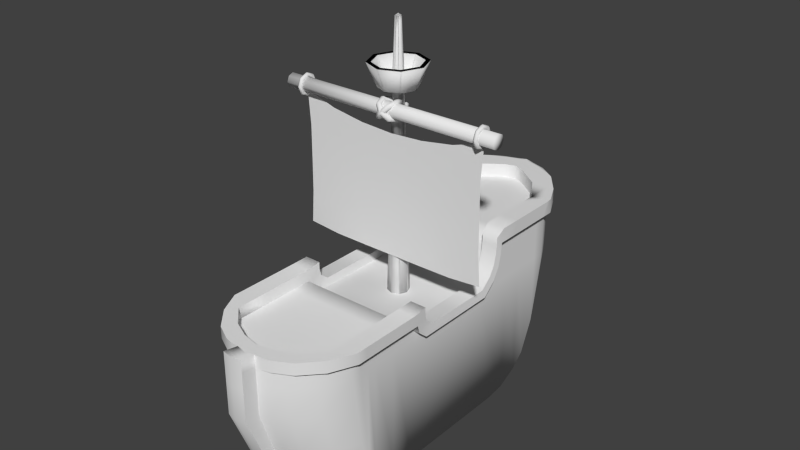 # Source: ToonBoat.blend  (saved by Blender 2.79.0; exported with 4.5.12 LTS)
import bpy
from mathutils import Matrix  # noqa: F401  (used for matrix-valued properties, if any)

bpy.ops.wm.read_factory_settings(use_empty=True)
scene = bpy.context.scene
scene.name = 'Scene'

# ---- collections
col_collection_1 = bpy.data.collections.new('Collection 1'); scene.collection.children.link(col_collection_1)

# ---- node groups
ng_auto_smooth = bpy.data.node_groups.new('Auto Smooth', 'GeometryNodeTree')
_s = ng_auto_smooth.interface.new_socket(name='Geometry', in_out='OUTPUT', socket_type='NodeSocketGeometry')
_s = ng_auto_smooth.interface.new_socket(name='Geometry', in_out='INPUT', socket_type='NodeSocketGeometry')
_s = ng_auto_smooth.interface.new_socket(name='Angle', in_out='INPUT', socket_type='NodeSocketFloat')
_s.subtype = 'ANGLE'
_s.min_value = 0.0
_s.max_value = 3.142
ng_auto_smooth.is_modifier = True
_N = ng_auto_smooth.nodes; _L = ng_auto_smooth.links
n0 = _N.new('NodeGroupOutput'); n0.name = 'Group Output'; n0.location = (480, -100)
n1 = _N.new('NodeGroupInput'); n1.name = 'Group Input'; n1.location = (-420, -300)
n2 = _N.new('NodeGroupInput'); n2.name = 'Group Input.001'; n2.location = (-60, -100)
n3 = _N.new('GeometryNodeSetShadeSmooth'); n3.name = 'Set Shade Smooth'; n3.location = (120, -100)
n3.domain = 'EDGE'
n4 = _N.new('GeometryNodeSetShadeSmooth'); n4.name = 'Set Shade Smooth.001'; n4.location = (300, -100)
n5 = _N.new('GeometryNodeInputMeshEdgeAngle'); n5.name = 'Edge Angle'; n5.location = (-420, -220)
n6 = _N.new('GeometryNodeInputEdgeSmooth'); n6.name = 'Is Edge Smooth'; n6.location = (-60, -160)
n7 = _N.new('GeometryNodeInputShadeSmooth'); n7.name = 'Is Face Smooth'; n7.location = (-240, -340)
n8 = _N.new('FunctionNodeBooleanMath'); n8.name = 'Boolean Math'; n8.location = (-60, -220)
n9 = _N.new('FunctionNodeCompare'); n9.name = 'Compare'; n9.location = (-240, -180)
n9.operation = 'LESS_EQUAL'
_L.new(n5.outputs[0], n9.inputs[0])
_L.new(n4.outputs[0], n0.inputs[0])
_L.new(n1.outputs[1], n9.inputs[1])
_L.new(n9.outputs[0], n8.inputs[0])
_L.new(n7.outputs[0], n8.inputs[1])
_L.new(n2.outputs[0], n3.inputs[0])
_L.new(n6.outputs[0], n3.inputs[1])
_L.new(n3.outputs[0], n4.inputs[0])
_L.new(n8.outputs[0], n3.inputs[2])
n0.is_active_output = True

# ---- world
world_world = bpy.data.worlds.new('World'); scene.world = world_world
world_world.color = (0.05088, 0.05088, 0.05088)
world_world.use_sun_shadow = False
world_world.sun_shadow_jitter_overblur = 0.0
world_world.cycles.sampling_method = 'NONE'
world_world.cycles.sample_map_resolution = 256

# ---- meshes
me_mast = bpy.data.meshes.new('Mast')
me_mast.from_pydata([(1.767, -0.1975, 4.821), (1.767, -0.2757, 4.789), (1.767, -0.308, 4.71), (1.767, -0.2757, 4.632), (1.767, -0.1975, 4.6), (1.767, -0.1193, 4.632), (1.767, -0.08693, 4.71), (1.767, -0.1193, 4.789), (0.0, -0.1975, 4.821), (0.0, -0.2757, 4.789), (0.0, -0.308, 4.71), (0.0, -0.2757, 4.632), (0.0, -0.1975, 4.6), (0.0, -0.1193, 4.632), (0.0, -0.08693, 4.71), (0.0, -0.1193, 4.789), (1.767, -0.1975, 4.71), (1.507, -0.1805, 4.531), (1.536, -0.1805, 4.548), (1.536, -0.1805, 4.583), (1.507, -0.1805, 4.6), (1.477, -0.1805, 4.583), (1.477, -0.1805, 4.548), (1.507, -0.05982, 4.581), (1.536, -0.07188, 4.593), (1.536, -0.09601, 4.618), (1.507, -0.1081, 4.63), (1.477, -0.09601, 4.618), (1.477, -0.07188, 4.593), (1.507, -0.009845, 4.702), (1.536, -0.02691, 4.702), (1.536, -0.06103, 4.702), (1.507, -0.07809, 4.702), (1.477, -0.06103, 4.702), (1.477, -0.02691, 4.702), (1.507, -0.05982, 4.823), (1.536, -0.07188, 4.811), (1.536, -0.09601, 4.787), (1.507, -0.1081, 4.774), (1.477, -0.09601, 4.787), (1.477, -0.07188, 4.811), (1.507, -0.1805, 4.873), (1.536, -0.1805, 4.856), (1.536, -0.1805, 4.821), (1.507, -0.1805, 4.804), (1.477, -0.1805, 4.821), (1.477, -0.1805, 4.856), (1.507, -0.3011, 4.823), (1.536, -0.289, 4.811), (1.536, -0.2649, 4.787), (1.507, -0.2529, 4.774), (1.477, -0.2649, 4.787), (1.477, -0.289, 4.811), (1.507, -0.3511, 4.702), (1.536, -0.334, 4.702), (1.536, -0.2999, 4.702), (1.507, -0.2828, 4.702), (1.477, -0.2999, 4.702), (1.477, -0.334, 4.702), (1.507, -0.3011, 4.581), (1.536, -0.289, 4.593), (1.536, -0.2649, 4.618), (1.507, -0.2529, 4.63), (1.477, -0.2649, 4.618), (1.477, -0.289, 4.593), (-0.1505, -0.1805, 4.554), (-0.1102, -0.1805, 4.544), (-0.08066, -0.1805, 4.573), (-0.09147, -0.1805, 4.613), (-0.1318, -0.1805, 4.624), (-0.1613, -0.1805, 4.595), (-0.1073, -0.03284, 4.598), (-0.07127, -0.04761, 4.583), (-0.0504, -0.07713, 4.603), (-0.06553, -0.09189, 4.639), (-0.1015, -0.07713, 4.655), (-0.1224, -0.04761, 4.634), (-0.002897, 0.0283, 4.702), (0.02267, 0.007426, 4.676), (0.02267, -0.03433, 4.676), (-0.002897, -0.0552, 4.702), (-0.02847, -0.03433, 4.728), (-0.02847, 0.007426, 4.728), (0.1015, -0.03284, 4.806), (0.1166, -0.04761, 4.77), (0.09574, -0.07713, 4.75), (0.05973, -0.09189, 4.765), (0.0446, -0.07713, 4.801), (0.06548, -0.04761, 4.822), (0.1447, -0.1805, 4.85), (0.1555, -0.1805, 4.809), (0.126, -0.1805, 4.78), (0.08568, -0.1805, 4.791), (0.07487, -0.1805, 4.831), (0.1044, -0.1805, 4.86), (0.1015, -0.3281, 4.806), (0.1166, -0.3133, 4.77), (0.09574, -0.2838, 4.75), (0.05973, -0.269, 4.765), (0.0446, -0.2838, 4.801), (0.06548, -0.3133, 4.822), (-0.002897, -0.3892, 4.702), (0.02267, -0.3684, 4.676), (0.02267, -0.3266, 4.676), (-0.002897, -0.3057, 4.702), (-0.02847, -0.3266, 4.728), (-0.02847, -0.3684, 4.728), (-0.1073, -0.3281, 4.598), (-0.07127, -0.3133, 4.583), (-0.0504, -0.2838, 4.603), (-0.06553, -0.269, 4.639), (-0.1015, -0.2838, 4.655), (-0.1224, -0.3133, 4.634), (0.0, 0.1496, 4.702), (0.0, 0.1353, 4.677), (0.0, 0.1068, 4.677), (0.0, 0.09252, 4.702), (0.0, 0.1068, 4.727), (0.0, 0.1353, 4.727), (0.1014, 0.1078, 4.702), (0.09131, 0.09771, 4.677), (0.07114, 0.07754, 4.677), (0.06106, 0.06746, 4.702), (0.07114, 0.07754, 4.727), (0.09131, 0.09771, 4.727), (0.1432, 0.006961, 4.702), (0.1289, 0.006961, 4.677), (0.1004, 0.006961, 4.677), (0.08612, 0.006961, 4.702), (0.1004, 0.006961, 4.727), (0.1289, 0.006961, 4.727), (0.1014, -0.09387, 4.702), (0.09131, -0.08379, 4.677), (0.07114, -0.06362, 4.677), (0.06106, -0.05354, 4.702), (0.07114, -0.06362, 4.727), (0.09131, -0.08379, 4.727), (0.0, -0.1356, 4.702), (0.0, -0.1214, 4.677), (0.0, -0.09286, 4.677), (0.0, -0.0786, 4.702), (0.0, -0.09286, 4.727), (0.0, -0.1214, 4.727)], [], [(5, 13, 14, 6), (3, 11, 12, 4), (1, 9, 10, 2), (6, 14, 15, 7), (4, 12, 13, 5), (2, 10, 11, 3), (0, 8, 9, 1), (7, 15, 8, 0), (5, 6, 16), (3, 4, 16), (1, 2, 16), (6, 7, 16), (4, 5, 16), (2, 3, 16), (0, 1, 16), (7, 0, 16), (17, 23, 24, 18), (18, 24, 25, 19), (19, 25, 26, 20), (20, 26, 27, 21), (21, 27, 28, 22), (17, 22, 28, 23), (23, 29, 30, 24), (24, 30, 31, 25), (25, 31, 32, 26), (26, 32, 33, 27), (27, 33, 34, 28), (28, 34, 29, 23), (29, 35, 36, 30), (30, 36, 37, 31), (31, 37, 38, 32), (32, 38, 39, 33), (33, 39, 40, 34), (34, 40, 35, 29), (35, 41, 42, 36), (36, 42, 43, 37), (37, 43, 44, 38), (38, 44, 45, 39), (39, 45, 46, 40), (40, 46, 41, 35), (41, 47, 48, 42), (42, 48, 49, 43), (43, 49, 50, 44), (44, 50, 51, 45), (45, 51, 52, 46), (46, 52, 47, 41), (47, 53, 54, 48), (48, 54, 55, 49), (49, 55, 56, 50), (50, 56, 57, 51), (51, 57, 58, 52), (52, 58, 53, 47), (53, 59, 60, 54), (54, 60, 61, 55), (55, 61, 62, 56), (56, 62, 63, 57), (57, 63, 64, 58), (58, 64, 59, 53), (59, 17, 18, 60), (60, 18, 19, 61), (61, 19, 20, 62), (62, 20, 21, 63), (63, 21, 22, 64), (64, 22, 17, 59), (65, 71, 72, 66), (66, 72, 73, 67), (67, 73, 74, 68), (68, 74, 75, 69), (69, 75, 76, 70), (65, 70, 76, 71), (71, 77, 78, 72), (72, 78, 79, 73), (73, 79, 80, 74), (74, 80, 81, 75), (75, 81, 82, 76), (76, 82, 77, 71), (77, 83, 84, 78), (78, 84, 85, 79), (79, 85, 86, 80), (80, 86, 87, 81), (81, 87, 88, 82), (82, 88, 83, 77), (83, 89, 90, 84), (84, 90, 91, 85), (85, 91, 92, 86), (86, 92, 93, 87), (87, 93, 94, 88), (88, 94, 89, 83), (89, 95, 96, 90), (90, 96, 97, 91), (91, 97, 98, 92), (92, 98, 99, 93), (93, 99, 100, 94), (94, 100, 95, 89), (95, 101, 102, 96), (96, 102, 103, 97), (97, 103, 104, 98), (98, 104, 105, 99), (99, 105, 106, 100), (100, 106, 101, 95), (101, 107, 108, 102), (102, 108, 109, 103), (103, 109, 110, 104), (104, 110, 111, 105), (105, 111, 112, 106), (106, 112, 107, 101), (107, 65, 66, 108), (108, 66, 67, 109), (109, 67, 68, 110), (110, 68, 69, 111), (111, 69, 70, 112), (112, 70, 65, 107), (113, 119, 120, 114), (114, 120, 121, 115), (115, 121, 122, 116), (116, 122, 123, 117), (117, 123, 124, 118), (118, 124, 119, 113), (119, 125, 126, 120), (120, 126, 127, 121), (121, 127, 128, 122), (122, 128, 129, 123), (123, 129, 130, 124), (124, 130, 125, 119), (125, 131, 132, 126), (126, 132, 133, 127), (127, 133, 134, 128), (128, 134, 135, 129), (129, 135, 136, 130), (130, 136, 131, 125), (131, 137, 138, 132), (132, 138, 139, 133), (133, 139, 140, 134), (134, 140, 141, 135), (135, 141, 142, 136), (136, 142, 137, 131)])
me_mast.polygons.foreach_set('use_smooth', [True] * 136)
_uv = me_mast.uv_layers.new(name='UVMap')
_uv.uv.foreach_set('vector', [0.09635, 0.08365, 0.06273, 0.2227, 0.06273, 0.287, 0.09635, 0.148, 0.09635, 0.08365, 0.06273, 0.2227, 0.06273, 0.196, 0.09635, 0.05699, 0.09635, 0.2124, 0.06273, 0.3514, 0.06273, 0.287, 0.09635, 0.148, 0.09635, 0.148, 0.06273, 0.287, 0.06273, 0.3514, 0.09635, 0.2124, 0.09635, 0.05699, 0.06273, 0.196, 0.06273, 0.2227, 0.09635, 0.08365, 0.09635, 0.148, 0.06273, 0.287, 0.06273, 0.2227, 0.09635, 0.08365, 0.09635, 0.239, 0.06273, 0.3781, 0.06273, 0.3514, 0.09635, 0.2124, 0.09635, 0.2124, 0.06273, 0.3514, 0.06273, 0.3781, 0.09635, 0.239, 0.09635, 0.08365, 0.09635, 0.148, 0.1108, 0.02338, 0.09635, 0.08365, 0.09635, 0.05699, 0.1108, 0.02338, 0.09635, 0.2124, 0.09635, 0.148, 0.1108, 0.02338, 0.09635, 0.148, 0.09635, 0.2124, 0.1108, 0.02338, 0.09635, 0.05699, 0.09635, 0.08365, 0.1108, 0.02338, 0.09635, 0.148, 0.09635, 0.08365, 0.1108, 0.02338, 0.09635, 0.239, 0.09635, 0.2124, 0.1108, 0.02338, 0.09635, 0.2124, 0.09635, 0.239, 0.1108, 0.02338, 0.2671, 0.1602, 0.2671, 0.2628, 0.2871, 0.2876, 0.2871, 0.1952, 0.2871, 0.1952, 0.2871, 0.2876, 0.2871, 0.3371, 0.2871, 0.2653, 0.2871, 0.2653, 0.2871, 0.3371, 0.2671, 0.3619, 0.2671, 0.3003, 0.2671, 0.3003, 0.2671, 0.3619, 0.2472, 0.3371, 0.2472, 0.2653, 0.2472, 0.2653, 0.2472, 0.3371, 0.2472, 0.2876, 0.2472, 0.1952, 0.2671, 0.1602, 0.2472, 0.1952, 0.2472, 0.2876, 0.2671, 0.2628, 0.2671, 0.2628, 0.2671, 0.5105, 0.2871, 0.5105, 0.2871, 0.2876, 0.2871, 0.2876, 0.2871, 0.5105, 0.2871, 0.5105, 0.2871, 0.3371, 0.2871, 0.3371, 0.2871, 0.5105, 0.2671, 0.5105, 0.2671, 0.3619, 0.2671, 0.3619, 0.2671, 0.5105, 0.2472, 0.5105, 0.2472, 0.3371, 0.2472, 0.3371, 0.2472, 0.5105, 0.2472, 0.5105, 0.2472, 0.2876, 0.2472, 0.2876, 0.2472, 0.5105, 0.2671, 0.5105, 0.2671, 0.2628, 0.2671, 0.5105, 0.2671, 0.7582, 0.2871, 0.7335, 0.2871, 0.5105, 0.2871, 0.5105, 0.2871, 0.7335, 0.2871, 0.6839, 0.2871, 0.5105, 0.2871, 0.5105, 0.2871, 0.6839, 0.2671, 0.6591, 0.2671, 0.5105, 0.2671, 0.5105, 0.2671, 0.6591, 0.2472, 0.6839, 0.2472, 0.5105, 0.2472, 0.5105, 0.2472, 0.6839, 0.2472, 0.7335, 0.2472, 0.5105, 0.2472, 0.5105, 0.2472, 0.7335, 0.2671, 0.7582, 0.2671, 0.5105, 0.2671, 0.7582, 0.2671, 0.8608, 0.2871, 0.8258, 0.2871, 0.7335, 0.2871, 0.7335, 0.2871, 0.8258, 0.2871, 0.7557, 0.2871, 0.6839, 0.2871, 0.6839, 0.2871, 0.7557, 0.2671, 0.7207, 0.2671, 0.6591, 0.2671, 0.6591, 0.2671, 0.7207, 0.2472, 0.7557, 0.2472, 0.6839, 0.2472, 0.6839, 0.2472, 0.7557, 0.2472, 0.8258, 0.2472, 0.7335, 0.2472, 0.7335, 0.2472, 0.8258, 0.2671, 0.8608, 0.2671, 0.7582, 0.2671, 0.8608, 0.2671, 0.7582, 0.2871, 0.7335, 0.2871, 0.8258, 0.2871, 0.8258, 0.2871, 0.7335, 0.2871, 0.6839, 0.2871, 0.7557, 0.2871, 0.7557, 0.2871, 0.6839, 0.2671, 0.6591, 0.2671, 0.7207, 0.2671, 0.7207, 0.2671, 0.6591, 0.2472, 0.6839, 0.2472, 0.7557, 0.2472, 0.7557, 0.2472, 0.6839, 0.2472, 0.7335, 0.2472, 0.8258, 0.2472, 0.8258, 0.2472, 0.7335, 0.2671, 0.7582, 0.2671, 0.8608, 0.2671, 0.7582, 0.2671, 0.5105, 0.2871, 0.5105, 0.2871, 0.7335, 0.2871, 0.7335, 0.2871, 0.5105, 0.2871, 0.5105, 0.2871, 0.6839, 0.2871, 0.6839, 0.2871, 0.5105, 0.2671, 0.5105, 0.2671, 0.6591, 0.2671, 0.6591, 0.2671, 0.5105, 0.2472, 0.5105, 0.2472, 0.6839, 0.2472, 0.6839, 0.2472, 0.5105, 0.2472, 0.5105, 0.2472, 0.7335, 0.2472, 0.7335, 0.2472, 0.5105, 0.2671, 0.5105, 0.2671, 0.7582, 0.2671, 0.5105, 0.2671, 0.2628, 0.2871, 0.2876, 0.2871, 0.5105, 0.2871, 0.5105, 0.2871, 0.2876, 0.2871, 0.3371, 0.2871, 0.5105, 0.2871, 0.5105, 0.2871, 0.3371, 0.2671, 0.3619, 0.2671, 0.5105, 0.2671, 0.5105, 0.2671, 0.3619, 0.2472, 0.3371, 0.2472, 0.5105, 0.2472, 0.5105, 0.2472, 0.3371, 0.2472, 0.2876, 0.2472, 0.5105, 0.2472, 0.5105, 0.2472, 0.2876, 0.2671, 0.2628, 0.2671, 0.5105, 0.2671, 0.2628, 0.2671, 0.1602, 0.2871, 0.1952, 0.2871, 0.2876, 0.2871, 0.2876, 0.2871, 0.1952, 0.2871, 0.2653, 0.2871, 0.3371, 0.2871, 0.3371, 0.2871, 0.2653, 0.2671, 0.3003, 0.2671, 0.3619, 0.2671, 0.3619, 0.2671, 0.3003, 0.2472, 0.2653, 0.2472, 0.3371, 0.2472, 0.3371, 0.2472, 0.2653, 0.2472, 0.1952, 0.2472, 0.2876, 0.2472, 0.2876, 0.2472, 0.1952, 0.2671, 0.1602, 0.2671, 0.2628, 0.2671, 0.1602, 0.2671, 0.2628, 0.2871, 0.2876, 0.2871, 0.1952, 0.2871, 0.1952, 0.2871, 0.2876, 0.2871, 0.3371, 0.2871, 0.2653, 0.2871, 0.2653, 0.2871, 0.3371, 0.2671, 0.3619, 0.2671, 0.3003, 0.2671, 0.3003, 0.2671, 0.3619, 0.2472, 0.3371, 0.2472, 0.2653, 0.2472, 0.2653, 0.2472, 0.3371, 0.2472, 0.2876, 0.2472, 0.1952, 0.2671, 0.1602, 0.2472, 0.1952, 0.2472, 0.2876, 0.2671, 0.2628, 0.2671, 0.2628, 0.2671, 0.5105, 0.2871, 0.5105, 0.2871, 0.2876, 0.2871, 0.2876, 0.2871, 0.5105, 0.2871, 0.5105, 0.2871, 0.3371, 0.2871, 0.3371, 0.2871, 0.5105, 0.2671, 0.5105, 0.2671, 0.3619, 0.2671, 0.3619, 0.2671, 0.5105, 0.2472, 0.5105, 0.2472, 0.3371, 0.2472, 0.3371, 0.2472, 0.5105, 0.2472, 0.5105, 0.2472, 0.2876, 0.2472, 0.2876, 0.2472, 0.5105, 0.2671, 0.5105, 0.2671, 0.2628, 0.2671, 0.5105, 0.2671, 0.7582, 0.2871, 0.7335, 0.2871, 0.5105, 0.2871, 0.5105, 0.2871, 0.7335, 0.2871, 0.6839, 0.2871, 0.5105, 0.2871, 0.5105, 0.2871, 0.6839, 0.2671, 0.6591, 0.2671, 0.5105, 0.2671, 0.5105, 0.2671, 0.6591, 0.2472, 0.6839, 0.2472, 0.5105, 0.2472, 0.5105, 0.2472, 0.6839, 0.2472, 0.7335, 0.2472, 0.5105, 0.2472, 0.5105, 0.2472, 0.7335, 0.2671, 0.7582, 0.2671, 0.5105, 0.2671, 0.7582, 0.2671, 0.8608, 0.2871, 0.8258, 0.2871, 0.7335, 0.2871, 0.7335, 0.2871, 0.8258, 0.2871, 0.7557, 0.2871, 0.6839, 0.2871, 0.6839, 0.2871, 0.7557, 0.2671, 0.7207, 0.2671, 0.6591, 0.2671, 0.6591, 0.2671, 0.7207, 0.2472, 0.7557, 0.2472, 0.6839, 0.2472, 0.6839, 0.2472, 0.7557, 0.2472, 0.8258, 0.2472, 0.7335, 0.2472, 0.7335, 0.2472, 0.8258, 0.2671, 0.8608, 0.2671, 0.7582, 0.2671, 0.8608, 0.2671, 0.7582, 0.2871, 0.7335, 0.2871, 0.8258, 0.2871, 0.8258, 0.2871, 0.7335, 0.2871, 0.6839, 0.2871, 0.7557, 0.2871, 0.7557, 0.2871, 0.6839, 0.2671, 0.6591, 0.2671, 0.7207, 0.2671, 0.7207, 0.2671, 0.6591, 0.2472, 0.6839, 0.2472, 0.7557, 0.2472, 0.7557, 0.2472, 0.6839, 0.2472, 0.7335, 0.2472, 0.8258, 0.2472, 0.8258, 0.2472, 0.7335, 0.2671, 0.7582, 0.2671, 0.8608, 0.2671, 0.7582, 0.2671, 0.5105, 0.2871, 0.5105, 0.2871, 0.7335, 0.2871, 0.7335, 0.2871, 0.5105, 0.2871, 0.5105, 0.2871, 0.6839, 0.2871, 0.6839, 0.2871, 0.5105, 0.2671, 0.5105, 0.2671, 0.6591, 0.2671, 0.6591, 0.2671, 0.5105, 0.2472, 0.5105, 0.2472, 0.6839, 0.2472, 0.6839, 0.2472, 0.5105, 0.2472, 0.5105, 0.2472, 0.7335, 0.2472, 0.7335, 0.2472, 0.5105, 0.2671, 0.5105, 0.2671, 0.7582, 0.2671, 0.5105, 0.2671, 0.2628, 0.2871, 0.2876, 0.2871, 0.5105, 0.2871, 0.5105, 0.2871, 0.2876, 0.2871, 0.3371, 0.2871, 0.5105, 0.2871, 0.5105, 0.2871, 0.3371, 0.2671, 0.3619, 0.2671, 0.5105, 0.2671, 0.5105, 0.2671, 0.3619, 0.2472, 0.3371, 0.2472, 0.5105, 0.2472, 0.5105, 0.2472, 0.3371, 0.2472, 0.2876, 0.2472, 0.5105, 0.2472, 0.5105, 0.2472, 0.2876, 0.2671, 0.2628, 0.2671, 0.5105, 0.2671, 0.2628, 0.2671, 0.1602, 0.2871, 0.1952, 0.2871, 0.2876, 0.2871, 0.2876, 0.2871, 0.1952, 0.2871, 0.2653, 0.2871, 0.3371, 0.2871, 0.3371, 0.2871, 0.2653, 0.2671, 0.3003, 0.2671, 0.3619, 0.2671, 0.3619, 0.2671, 0.3003, 0.2472, 0.2653, 0.2472, 0.3371, 0.2472, 0.3371, 0.2472, 0.2653, 0.2472, 0.1952, 0.2472, 0.2876, 0.2472, 0.2876, 0.2472, 0.1952, 0.2671, 0.1602, 0.2671, 0.2628, 0.2345, 0.447, 0.2911, 0.447, 0.2855, 0.4116, 0.2345, 0.4116, 0.2345, 0.4116, 0.2855, 0.4116, 0.2741, 0.4116, 0.2345, 0.4116, 0.2345, 0.4116, 0.2741, 0.4116, 0.2685, 0.447, 0.2345, 0.447, 0.2345, 0.447, 0.2685, 0.447, 0.2741, 0.4824, 0.2345, 0.4824, 0.2345, 0.4824, 0.2741, 0.4824, 0.2855, 0.4824, 0.2345, 0.4824, 0.2345, 0.4824, 0.2855, 0.4824, 0.2911, 0.447, 0.2345, 0.447, 0.2911, 0.447, 0.3146, 0.447, 0.3066, 0.4116, 0.2855, 0.4116, 0.2855, 0.4116, 0.3066, 0.4116, 0.2905, 0.4116, 0.2741, 0.4116, 0.2741, 0.4116, 0.2905, 0.4116, 0.2825, 0.447, 0.2685, 0.447, 0.2685, 0.447, 0.2825, 0.447, 0.2905, 0.4824, 0.2741, 0.4824, 0.2741, 0.4824, 0.2905, 0.4824, 0.3066, 0.4824, 0.2855, 0.4824, 0.2855, 0.4824, 0.3066, 0.4824, 0.3146, 0.447, 0.2911, 0.447, 0.3146, 0.447, 0.2911, 0.447, 0.2855, 0.4116, 0.3066, 0.4116, 0.3066, 0.4116, 0.2855, 0.4116, 0.2741, 0.4116, 0.2905, 0.4116, 0.2905, 0.4116, 0.2741, 0.4116, 0.2685, 0.447, 0.2825, 0.447, 0.2825, 0.447, 0.2685, 0.447, 0.2741, 0.4824, 0.2905, 0.4824, 0.2905, 0.4824, 0.2741, 0.4824, 0.2855, 0.4824, 0.3066, 0.4824, 0.3066, 0.4824, 0.2855, 0.4824, 0.2911, 0.447, 0.3146, 0.447, 0.2911, 0.447, 0.2345, 0.447, 0.2345, 0.4116, 0.2855, 0.4116, 0.2855, 0.4116, 0.2345, 0.4116, 0.2345, 0.4116, 0.2741, 0.4116, 0.2741, 0.4116, 0.2345, 0.4116, 0.2345, 0.447, 0.2685, 0.447, 0.2685, 0.447, 0.2345, 0.447, 0.2345, 0.4824, 0.2741, 0.4824, 0.2741, 0.4824, 0.2345, 0.4824, 0.2345, 0.4824, 0.2855, 0.4824, 0.2855, 0.4824, 0.2345, 0.4824, 0.2345, 0.447, 0.2911, 0.447])
me_mast.use_remesh_preserve_volume = False
me_mast.use_remesh_preserve_attributes = False
me_mast.use_mirror_vertex_groups = False
me_mast.update()
me_sail = bpy.data.meshes.new('Sail')
me_sail.from_pydata([(-1.0, -0.9425, 0.1174), (1.0, -0.9425, 0.1174), (-1.0, 1.058, 0.1174), (1.0, 1.058, 0.1174), (-0.6676, -0.9846, 0.1174), (-0.3338, -0.9883, 0.1174), (1.192e-07, -0.9887, 0.1174), (0.3338, -0.9883, 0.1174), (0.6676, -0.9846, 0.1174), (0.6751, 0.9087, 0.1174), (0.3393, 0.8312, 0.1174), (-1.174e-06, 0.8034, 0.1174), (-0.3393, 0.8312, 0.1174), (-0.6751, 0.9087, 0.1174), (-0.9731, 0.5526, 0.1174), (-0.9747, 0.04844, 0.1174), (-0.9784, -0.4535, 0.1174), (0.9784, -0.4535, 0.1174), (0.9747, 0.04844, 0.1174), (0.9731, 0.5526, 0.1174), (-0.6641, -0.4831, 0.1174), (-0.6627, 0.02024, 0.1174), (-0.6681, 0.5258, 0.1174), (-0.3335, -0.4875, 0.1174), (-0.3329, 0.01507, 0.1174), (-0.3377, 0.4146, 0.1174), (2.173e-06, -0.4884, 0.1174), (3.495e-06, -0.01545, 0.1174), (4.758e-06, 0.3924, 0.1174), (0.3335, -0.4875, 0.1174), (0.3329, 0.01506, 0.1174), (0.3377, 0.4145, 0.1174), (0.6641, -0.4831, 0.1174), (0.6627, 0.02023, 0.1174), (0.6681, 0.5257, 0.1174), (-1.0, -0.9425, 0.1157), (1.0, -0.9425, 0.1157), (-1.0, 1.058, 0.1157), (1.0, 1.058, 0.1157), (-0.6676, -0.9846, 0.1157), (-0.3338, -0.9883, 0.1157), (1.192e-07, -0.9887, 0.1157), (0.3338, -0.9883, 0.1157), (0.6676, -0.9846, 0.1157), (0.6751, 0.9087, 0.1157), (0.3393, 0.8312, 0.1157), (-1.174e-06, 0.8034, 0.1157), (-0.3393, 0.8312, 0.1157), (-0.6751, 0.9087, 0.1157), (-0.9731, 0.5526, 0.1157), (-0.9747, 0.04844, 0.1157), (-0.9784, -0.4535, 0.1157), (0.9784, -0.4535, 0.1157), (0.9747, 0.04844, 0.1157), (0.9731, 0.5526, 0.1157), (-0.6641, -0.4831, 0.1157), (-0.6627, 0.02024, 0.1157), (-0.6681, 0.5258, 0.1157), (-0.3335, -0.4875, 0.1157), (-0.3329, 0.01507, 0.1157), (-0.3377, 0.4146, 0.1157), (2.173e-06, -0.4884, 0.1157), (3.495e-06, -0.01545, 0.1157), (4.758e-06, 0.3924, 0.1157), (0.3335, -0.4875, 0.1157), (0.3329, 0.01506, 0.1157), (0.3377, 0.4145, 0.1157), (0.6641, -0.4831, 0.1157), (0.6627, 0.02023, 0.1157), (0.6681, 0.5257, 0.1157)], [], [(34, 19, 3, 9), (14, 22, 13, 2), (22, 25, 12, 13), (25, 28, 11, 12), (28, 31, 10, 11), (31, 34, 9, 10), (7, 8, 32, 29), (29, 32, 33, 30), (30, 33, 34, 31), (6, 7, 29, 26), (26, 29, 30, 27), (27, 30, 31, 28), (5, 6, 26, 23), (23, 26, 27, 24), (24, 27, 28, 25), (4, 5, 23, 20), (20, 23, 24, 21), (21, 24, 25, 22), (0, 4, 20, 16), (16, 20, 21, 15), (15, 21, 22, 14), (8, 1, 17, 32), (32, 17, 18, 33), (33, 18, 19, 34), (69, 44, 38, 54), (49, 37, 48, 57), (57, 48, 47, 60), (60, 47, 46, 63), (63, 46, 45, 66), (66, 45, 44, 69), (42, 64, 67, 43), (64, 65, 68, 67), (65, 66, 69, 68), (41, 61, 64, 42), (61, 62, 65, 64), (62, 63, 66, 65), (40, 58, 61, 41), (58, 59, 62, 61), (59, 60, 63, 62), (39, 55, 58, 40), (55, 56, 59, 58), (56, 57, 60, 59), (35, 51, 55, 39), (51, 50, 56, 55), (50, 49, 57, 56), (43, 67, 52, 36), (67, 68, 53, 52), (68, 69, 54, 53)])
me_sail.polygons.foreach_set('use_smooth', [True] * 48)
_uv = me_sail.uv_layers.new(name='UVMap')
_uv.uv.foreach_set('vector', [0.4175, 0.6293, 0.422, 0.6389, 0.424, 0.427, 0.4176, 0.766, 0.3932, 0.6389, 0.3977, 0.6293, 0.3976, 0.766, 0.3944, 0.427, 0.3977, 0.6293, 0.4026, 0.5896, 0.4026, 0.7383, 0.3976, 0.766, 0.4026, 0.5896, 0.4076, 0.5816, 0.4076, 0.7284, 0.4026, 0.7383, 0.4076, 0.5816, 0.4126, 0.5896, 0.4127, 0.7383, 0.4076, 0.7284, 0.4126, 0.5896, 0.4175, 0.6293, 0.4176, 0.766, 0.4127, 0.7383, 0.4126, 0.08853, 0.4175, 0.08988, 0.4175, 0.269, 0.4126, 0.2674, 0.4126, 0.2674, 0.4175, 0.269, 0.4174, 0.4487, 0.4126, 0.4469, 0.4126, 0.4469, 0.4174, 0.4487, 0.4175, 0.6293, 0.4126, 0.5896, 0.4076, 0.0884, 0.4126, 0.08853, 0.4126, 0.2674, 0.4076, 0.2671, 0.4076, 0.2671, 0.4126, 0.2674, 0.4126, 0.4469, 0.4076, 0.436, 0.4076, 0.436, 0.4126, 0.4469, 0.4126, 0.5896, 0.4076, 0.5816, 0.4027, 0.08854, 0.4076, 0.0884, 0.4076, 0.2671, 0.4027, 0.2674, 0.4027, 0.2674, 0.4076, 0.2671, 0.4076, 0.436, 0.4027, 0.4469, 0.4027, 0.4469, 0.4076, 0.436, 0.4076, 0.5816, 0.4026, 0.5896, 0.3977, 0.08988, 0.4027, 0.08854, 0.4027, 0.2674, 0.3978, 0.269, 0.3978, 0.269, 0.4027, 0.2674, 0.4027, 0.4469, 0.3978, 0.4487, 0.3978, 0.4487, 0.4027, 0.4469, 0.4026, 0.5896, 0.3977, 0.6293, 0.3928, 0.1049, 0.3977, 0.08988, 0.3978, 0.269, 0.3931, 0.2795, 0.3931, 0.2795, 0.3978, 0.269, 0.3978, 0.4487, 0.3932, 0.4588, 0.3932, 0.4588, 0.3978, 0.4487, 0.3977, 0.6293, 0.3932, 0.6389, 0.4175, 0.08988, 0.4224, 0.1049, 0.4221, 0.2795, 0.4175, 0.269, 0.4175, 0.269, 0.4221, 0.2795, 0.4221, 0.4588, 0.4174, 0.4487, 0.4174, 0.4487, 0.4221, 0.4588, 0.422, 0.6389, 0.4175, 0.6293, 0.4175, 0.6293, 0.4176, 0.766, 0.424, 0.427, 0.422, 0.6389, 0.3932, 0.6389, 0.3944, 0.427, 0.3976, 0.766, 0.3977, 0.6293, 0.3977, 0.6293, 0.3976, 0.766, 0.4026, 0.7383, 0.4026, 0.5896, 0.4026, 0.5896, 0.4026, 0.7383, 0.4076, 0.7284, 0.4076, 0.5816, 0.4076, 0.5816, 0.4076, 0.7284, 0.4127, 0.7383, 0.4126, 0.5896, 0.4126, 0.5896, 0.4127, 0.7383, 0.4176, 0.766, 0.4175, 0.6293, 0.4126, 0.08853, 0.4126, 0.2674, 0.4175, 0.269, 0.4175, 0.08988, 0.4126, 0.2674, 0.4126, 0.4469, 0.4174, 0.4487, 0.4175, 0.269, 0.4126, 0.4469, 0.4126, 0.5896, 0.4175, 0.6293, 0.4174, 0.4487, 0.4076, 0.0884, 0.4076, 0.2671, 0.4126, 0.2674, 0.4126, 0.08853, 0.4076, 0.2671, 0.4076, 0.436, 0.4126, 0.4469, 0.4126, 0.2674, 0.4076, 0.436, 0.4076, 0.5816, 0.4126, 0.5896, 0.4126, 0.4469, 0.4027, 0.08854, 0.4027, 0.2674, 0.4076, 0.2671, 0.4076, 0.0884, 0.4027, 0.2674, 0.4027, 0.4469, 0.4076, 0.436, 0.4076, 0.2671, 0.4027, 0.4469, 0.4026, 0.5896, 0.4076, 0.5816, 0.4076, 0.436, 0.3977, 0.08988, 0.3978, 0.269, 0.4027, 0.2674, 0.4027, 0.08854, 0.3978, 0.269, 0.3978, 0.4487, 0.4027, 0.4469, 0.4027, 0.2674, 0.3978, 0.4487, 0.3977, 0.6293, 0.4026, 0.5896, 0.4027, 0.4469, 0.3928, 0.1049, 0.3931, 0.2795, 0.3978, 0.269, 0.3977, 0.08988, 0.3931, 0.2795, 0.3932, 0.4588, 0.3978, 0.4487, 0.3978, 0.269, 0.3932, 0.4588, 0.3932, 0.6389, 0.3977, 0.6293, 0.3978, 0.4487, 0.4175, 0.08988, 0.4175, 0.269, 0.4221, 0.2795, 0.4224, 0.1049, 0.4175, 0.269, 0.4174, 0.4487, 0.4221, 0.4588, 0.4221, 0.2795, 0.4174, 0.4487, 0.4175, 0.6293, 0.422, 0.6389, 0.4221, 0.4588])
me_sail.use_remesh_preserve_volume = False
me_sail.use_remesh_preserve_attributes = False
me_sail.use_mirror_vertex_groups = False
me_sail.update()
me_toonboat = bpy.data.meshes.new('ToonBoat')
me_toonboat.from_pydata([(1.0, 2.022, 1.882), (1.0, 2.022, 0.77), (1.0, 1.592, 0.0858), (1.0, 1.592, 1.882), (1.0, -2.094, 1.882), (1.0, -2.094, 1.4), (1.0, -1.66, 0.05502), (1.0, -1.66, 1.882), (1.0, 0.5958, 1.882), (1.0, 0.9645, -0.1185), (1.0, -0.7418, 1.882), (1.0, -0.9291, -0.1185), (1.0, 0.9645, 2.613), (1.0, 1.592, 2.613), (1.0, 2.022, 2.613), (1.0, 1.278, 1.882), (1.0, 1.278, -0.07231), (1.0, 1.278, 2.613), (1.0, 1.807, 0.2845), (1.0, 1.807, 1.882), (1.0, 1.807, 2.613), (1.0, -1.295, 1.882), (1.0, -1.295, -0.05972), (1.0, -1.946, 1.882), (1.0, -1.946, 0.7588), (1.0, -1.803, 1.882), (1.0, -1.803, 0.239), (1.0, -1.803, 2.138), (1.0, -1.66, 2.138), (1.0, -1.295, 2.138), (1.0, -2.094, 2.138), (1.0, -0.9291, 2.138), (1.0, -1.946, 2.138), (1.0, 2.209, 1.882), (1.0, 2.204, 1.753), (1.0, 2.214, 2.613), (0.0, -0.8022, 1.882), (0.0, 0.6106, 1.882), (0.0, 1.663, 2.613), (0.0, 2.888, 2.613), (0.0, 1.0, 2.613), (0.0, 1.332, 2.613), (0.0, 2.494, 2.613), (0.0, -1.667, 2.138), (0.0, -1.0, 2.138), (0.0, -1.299, 2.138), (0.0, -2.784, 2.138), (0.0, -1.803, 2.138), (1.0, 0.7999, 2.064), (1.0, 0.9019, 2.247), (1.0, 0.945, 2.43), (1.0, 2.022, 2.43), (1.0, 2.022, 2.247), (1.0, 2.022, 2.064), (1.0, 1.592, 2.43), (1.0, 1.592, 2.247), (1.0, 1.592, 2.064), (1.0, 1.278, 2.064), (1.0, 1.278, 2.247), (1.0, 1.278, 2.43), (1.0, 1.807, 2.064), (1.0, 1.807, 2.247), (1.0, 1.807, 2.43), (1.0, 2.214, 2.43), (1.0, 2.214, 2.247), (1.0, 2.214, 2.064), (0.0, 0.8262, 2.064), (0.0, 0.934, 2.247), (0.0, 0.9794, 2.43), (1.0, -2.094, 2.01), (1.0, -1.295, 2.01), (1.0, -1.66, 2.01), (1.0, -1.803, 2.01), (1.0, -0.8916, 2.01), (1.0, -1.946, 2.01), (0.0, -0.9604, 2.01), (0.8265, -2.49, 1.4), (0.8265, -1.125, -0.1185), (0.8265, -1.982, 0.05502), (0.8265, 0.6106, 1.882), (0.8265, 1.663, 2.613), (0.8265, 2.117, 2.613), (0.8265, 1.0, 2.613), (0.8265, 1.46, -0.07231), (0.8265, 2.08, 0.2845), (0.8265, -1.299, 2.138), (0.8265, -2.335, 2.138), (0.8265, -1.803, 2.138), (0.8265, 2.55, 1.882), (0.8265, 2.556, 2.613), (0.8265, 2.331, 0.77), (0.8265, 1.828, 0.0858), (0.8265, -2.49, 1.882), (0.8265, 1.093, -0.1185), (0.8265, -0.8022, 1.882), (0.8265, 1.332, 2.613), (0.8265, 1.89, 2.613), (0.8265, -1.554, -0.05972), (0.8265, -2.317, 0.7588), (0.8265, -2.15, 0.239), (0.8265, -1.667, 2.138), (0.8265, -2.49, 2.138), (0.8265, -1.0, 2.138), (0.8265, 2.545, 1.753), (0.8265, 2.556, 2.064), (0.8265, 2.556, 2.247), (0.8265, 2.556, 2.43), (0.8265, 0.8262, 2.064), (0.8265, 0.934, 2.247), (0.8265, 0.9794, 2.43), (0.8265, -0.9604, 2.01), (0.8265, -2.49, 2.01), (1.0, 1.332, 2.831), (1.0, 1.663, 2.831), (0.8265, 1.663, 2.831), (0.8265, 2.117, 2.831), (1.0, 2.117, 2.831), (1.0, 1.89, 2.831), (0.8265, 1.0, 2.831), (1.0, 1.0, 2.831), (0.8265, 2.546, 2.831), (0.9852, 2.226, 2.831), (0.8265, 1.332, 2.831), (0.8265, 1.89, 2.831), (0.983, 0.844, 2.451), (0.983, 0.8605, 2.598), (0.8435, 0.5474, 2.01), (0.983, 0.5474, 2.01), (0.983, -0.5889, 2.01), (0.983, 0.8605, 2.724), (0.8435, 0.8605, 2.598), (0.983, -0.7162, 2.113), (0.983, -0.748, 2.216), (0.983, 0.7207, 2.157), (0.983, 0.8074, 2.304), (0.8435, -0.7162, 2.113), (0.8435, -0.5889, 2.01), (0.8435, 0.8605, 2.724), (0.8435, -0.748, 2.216), (0.8435, 0.7207, 2.157), (0.8435, 0.8074, 2.304), (0.8435, 0.844, 2.451), (1.0, -1.805, 2.32), (1.0, -1.669, 2.32), (1.0, -1.3, 2.32), (1.0, -1.001, 2.32), (0.8265, -1.3, 2.32), (1.002, -2.128, 2.32), (1.0, -1.944, 2.32), (0.8265, -2.318, 2.32), (0.8265, -1.805, 2.32), (0.8265, -1.669, 2.32), (0.8265, -2.48, 2.32), (0.8265, -1.001, 2.32), (0.983, -0.7494, 2.337), (0.8435, -0.7494, 2.337), (0.0, -2.995, 2.322), (0.0, -2.784, 2.322), (0.551, 2.648, 0.77), (0.2755, 2.824, 0.77), (0.551, 2.082, 0.0858), (0.2755, 2.224, 0.0858), (0.551, -2.785, 1.882), (0.2755, -2.93, 1.882), (0.551, 1.252, -0.1185), (0.2755, 1.346, -0.1185), (0.551, -0.8022, 1.882), (0.2755, -0.8022, 1.882), (0.551, 1.332, 2.613), (0.2755, 1.332, 2.613), (0.551, 2.112, 2.613), (0.2755, 2.35, 2.613), (0.551, -1.73, -0.05972), (0.2755, -1.813, -0.05972), (0.551, -2.591, 0.7588), (0.2755, -2.725, 0.7588), (0.551, -2.402, 0.239), (0.2755, -2.525, 0.239), (0.551, -1.667, 2.138), (0.2755, -1.667, 2.138), (0.551, -2.785, 2.138), (0.2755, -2.93, 2.138), (0.551, -1.0, 2.138), (0.2755, -1.0, 2.138), (0.551, 2.889, 1.753), (0.2755, 3.079, 1.753), (0.551, 0.8262, 2.064), (0.2755, 0.8262, 2.064), (0.551, 0.934, 2.247), (0.2755, 0.934, 2.247), (0.551, 0.9794, 2.43), (0.2755, 0.9794, 2.43), (0.551, -2.785, 2.01), (0.2755, -2.93, 2.01), (0.2755, -2.93, 1.4), (0.551, -2.785, 1.4), (0.2755, -1.302, -0.1185), (0.551, -1.248, -0.1185), (0.2755, -2.324, 0.05502), (0.551, -2.213, 0.05502), (0.2755, 0.6106, 1.882), (0.551, 0.6106, 1.882), (0.2755, 1.663, 2.613), (0.551, 1.663, 2.613), (0.2755, 2.75, 2.613), (0.551, 2.546, 2.613), (0.2755, 1.0, 2.613), (0.551, 1.0, 2.613), (0.2755, 1.785, -0.07231), (0.551, 1.667, -0.07231), (0.2755, 2.524, 0.2845), (0.551, 2.365, 0.2845), (0.2755, -1.299, 2.138), (0.551, -1.299, 2.138), (0.2755, -2.725, 2.138), (0.551, -2.619, 2.138), (0.2755, -1.803, 2.138), (0.551, -1.803, 2.138), (0.2755, 3.086, 1.882), (0.551, 2.895, 1.882), (0.2755, 3.092, 2.613), (0.551, 2.902, 2.613), (0.2755, 3.092, 2.064), (0.551, 2.902, 2.064), (0.2755, 3.092, 2.247), (0.551, 2.902, 2.247), (0.2755, 3.092, 2.43), (0.551, 2.902, 2.43), (0.2755, -0.9604, 2.01), (0.551, -0.9604, 2.01), (0.2755, -2.725, 2.321), (0.551, -2.592, 2.321), (0.551, -2.786, 2.321), (0.2755, -2.931, 2.321), (0.1532, 2.862, 0.77), (0.1532, 2.215, 0.0858), (0.1532, -2.959, 1.882), (0.1532, 1.367, -0.1185), (0.1532, -0.8022, 1.882), (0.1532, 1.332, 2.613), (0.1532, 2.436, 2.613), (0.1532, -1.829, -0.05972), (0.1532, -2.751, 0.7588), (0.1532, -2.549, 0.239), (0.1532, -1.667, 2.138), (0.1532, -2.959, 2.138), (0.1532, -1.0, 2.138), (0.1532, 3.12, 1.753), (0.1532, 0.8262, 2.064), (0.1532, 0.934, 2.247), (0.1532, 0.9794, 2.43), (0.1532, -2.959, 2.01), (0.1532, -2.959, 2.321), (0.1532, -2.959, 1.4), (0.1532, -1.297, -0.1185), (0.1532, -2.346, 0.05502), (0.1532, 0.6106, 1.882), (0.1532, 1.663, 2.613), (0.1532, 2.831, 2.613), (0.1532, 1.0, 2.613), (0.1532, 1.778, -0.07231), (0.1532, 2.514, 0.2845), (0.1532, -1.299, 2.138), (0.1532, -2.751, 2.138), (0.1532, -1.803, 2.138), (0.1532, 3.127, 1.882), (0.1532, 3.134, 2.613), (0.1532, 3.134, 2.064), (0.1532, 3.134, 2.247), (0.1532, 3.134, 2.43), (0.1532, -0.9604, 2.01), (0.1532, -2.751, 2.321), (0.1561, 2.964, 0.7549), (0.0, 3.014, 0.7549), (0.1561, 2.292, 0.04457), (0.0, 2.281, 0.04457), (0.1561, -3.191, 1.909), (0.0, -3.228, 1.909), (0.1561, 1.412, -0.1675), (0.0, 1.439, -0.1675), (0.1561, -1.906, -0.1065), (0.0, -1.927, -0.1065), (0.1561, -2.923, 0.7433), (0.0, -2.957, 0.7433), (0.1561, -2.712, 0.2036), (0.0, -2.744, 0.2036), (0.1561, -3.191, 2.175), (0.0, -3.228, 2.175), (0.1561, 3.232, 1.775), (0.0, 3.285, 1.775), (0.0, 3.292, 1.909), (0.0, 3.281, 2.478), (0.0, 3.257, 2.668), (0.0, -2.486, 0.01261), (0.0, -3.228, 2.042), (0.0, -1.348, -0.1675), (0.0, 2.59, 0.2508), (0.0, 1.829, -0.1196), (0.0, -3.228, 1.409), (0.0, 3.299, 2.099), (0.0, 3.29, 2.288), (0.1561, -3.191, 2.042), (0.0, -3.228, 2.364), (0.1561, -3.191, 2.363), (0.1561, -3.191, 1.409), (0.1561, -1.354, -0.1675), (0.1561, -2.458, 0.01261), (0.1561, 1.838, -0.1196), (0.1561, 2.603, 0.2508), (0.1561, 3.239, 1.909), (0.1561, 3.204, 2.668), (0.1561, 3.246, 2.099), (0.1561, 3.237, 2.288), (0.1561, 3.228, 2.478), (0.0, 2.888, 2.833), (0.0, 3.185, 2.833), (0.551, 2.546, 2.833), (0.551, 2.902, 2.833), (0.1532, 2.831, 2.833), (0.2755, 2.75, 2.833), (0.1532, 3.134, 2.833), (0.2755, 3.092, 2.833), (1.111, 0.945, 2.43), (1.111, 0.9645, 2.613), (1.111, 0.5958, 1.882), (1.111, -0.7418, 1.882), (1.111, 1.278, 2.613), (1.111, 1.592, 2.613), (0.9375, 2.556, 2.613), (0.9375, 2.546, 2.831), (1.111, 1.0, 2.831), (1.111, 1.807, 2.613), (1.111, 2.022, 2.613), (1.094, 0.8605, 2.724), (1.111, -1.803, 2.138), (1.111, -1.66, 2.138), (1.111, -1.295, 2.138), (1.111, -0.9291, 2.138), (1.111, -2.094, 2.138), (1.111, -1.946, 2.138), (1.111, -1.944, 2.32), (1.111, -1.805, 2.32), (1.111, -0.8916, 2.01), (1.111, 2.214, 2.613), (0.662, 2.902, 2.833), (0.662, 2.902, 2.613), (1.111, 0.7999, 2.064), (1.111, 0.9019, 2.247), (0.9375, -2.49, 2.138), (1.094, 0.8074, 2.304), (1.094, 0.844, 2.451), (1.111, 1.332, 2.831), (1.111, 1.663, 2.831), (1.111, 1.89, 2.831), (1.111, 2.117, 2.831), (1.096, 2.226, 2.831), (1.094, 0.8605, 2.598), (1.094, 0.5474, 2.01), (1.094, -0.5889, 2.01), (1.094, -0.7162, 2.113), (1.094, -0.748, 2.216), (1.094, 0.7207, 2.157), (1.111, -1.669, 2.32), (1.111, -1.3, 2.32), (1.111, -1.001, 2.32), (1.113, -2.128, 2.32), (0.9375, -2.48, 2.32), (1.094, -0.7494, 2.337), (0.662, -2.785, 2.138), (0.3865, -2.93, 2.138), (0.3865, 3.092, 2.613), (0.662, -2.786, 2.321), (0.3865, -2.931, 2.321), (0.2642, -2.959, 2.138), (0.2642, -2.959, 2.321), (0.3865, 3.092, 2.833), (0.0, 3.219, 2.833), (0.1532, 3.167, 2.833), (0.0, 0.1636, 1.859), (-0.1157, 0.1157, 1.859), (-0.1636, 2.655e-09, 1.859), (-0.1157, -0.1157, 1.859), (0.0, -0.1636, 1.859), (0.1157, -0.1157, 1.859), (0.1636, 1.176e-08, 1.859), (0.1157, 0.1157, 1.859), (0.0, 0.08181, 4.97), (-0.05785, 0.05785, 4.97), (-0.08181, 9.814e-09, 4.97), (-0.05785, -0.05785, 4.97), (0.0, -0.08181, 4.97), (0.05785, -0.05785, 4.97), (0.08181, 1.437e-08, 4.97), (0.05785, 0.05785, 4.97), (0.0, 0.283, 4.97), (-0.2001, 0.2001, 4.97), (-0.283, -7.795e-09, 4.97), (-0.2001, -0.2001, 4.97), (0.0, -0.283, 4.97), (0.2001, -0.2001, 4.97), (0.283, 7.952e-09, 4.97), (0.2001, 0.2001, 4.97), (0.0, 0.431, 5.32), (-0.3048, 0.3048, 5.32), (-0.431, -1.958e-08, 5.32), (-0.3048, -0.3048, 5.32), (0.0, -0.431, 5.32), (0.3048, -0.3048, 5.32), (0.431, 4.406e-09, 5.32), (0.3048, 0.3048, 5.32), (0.0, 0.3607, 5.32), (-0.2551, 0.2551, 5.32), (-0.3607, -1.674e-08, 5.32), (-0.2551, -0.2551, 5.32), (0.0, -0.3607, 5.32), (0.2551, -0.2551, 5.32), (0.3607, 3.326e-09, 5.32), (0.2551, 0.2551, 5.32), (0.0, 0.2348, 4.998), (-0.166, 0.166, 4.998), (-0.2348, -1.2e-08, 4.998), (-0.166, -0.166, 4.998), (0.0, -0.2348, 4.998), (0.166, -0.166, 4.998), (0.2348, 1.067e-09, 4.998), (0.166, 0.166, 4.998), (-0.05974, 0.05974, 4.998), (0.0, 0.08449, 4.998), (-0.08449, -4.899e-09, 4.998), (-0.05974, -0.05974, 4.998), (0.0, -0.08449, 4.998), (0.05974, -0.05974, 4.998), (0.08449, -1.981e-10, 4.998), (0.05974, 0.05974, 4.998), (-0.03316, 0.03316, 5.933), (0.0, 0.04689, 5.933), (-0.04689, -3.123e-09, 5.933), (-0.03316, -0.03316, 5.933), (0.0, -0.04689, 5.933), (0.03316, -0.03316, 5.933), (0.04689, -5.146e-10, 5.933), (0.03316, 0.03316, 5.933), (0.0, -9.093e-10, 5.963)], [], [(15, 16, 2, 3), (19, 18, 1, 0), (107, 79, 126, 139), (0, 1, 34, 33), (97, 22, 6, 78), (24, 23, 4, 5), (72, 71, 28, 27), (71, 70, 29, 28), (98, 24, 5, 76), (8, 10, 11, 9), (77, 93, 9, 11), (22, 21, 7, 6), (117, 113, 352, 353), (124, 134, 349, 350), (62, 51, 14, 20), (59, 54, 13, 17), (50, 59, 17, 12), (119, 129, 333, 330), (8, 9, 16, 15), (54, 62, 20, 13), (79, 94, 136, 126), (3, 2, 18, 19), (11, 10, 21, 22), (77, 11, 22, 97), (99, 26, 24, 98), (26, 25, 23, 24), (6, 7, 25, 26), (111, 69, 30, 101), (78, 6, 26, 99), (70, 73, 31, 29), (69, 74, 32, 30), (74, 72, 27, 32), (88, 33, 34, 103), (95, 82, 118, 122), (53, 0, 33, 65), (247, 234, 272, 288), (252, 156, 302, 303), (270, 75, 44, 246), (244, 43, 47, 264), (264, 47, 46, 263), (246, 44, 45, 262), (262, 45, 43, 244), (268, 267, 311, 312), (266, 269, 313, 310), (238, 256, 37, 36), (254, 241, 280, 305), (269, 268, 312, 313), (243, 242, 282, 284), (251, 245, 286, 301), (255, 243, 284, 306), (14, 51, 63, 35), (51, 52, 64, 63), (52, 53, 65, 64), (3, 19, 60, 56), (56, 60, 61, 55), (55, 61, 62, 54), (8, 15, 57, 48), (48, 57, 58, 49), (49, 58, 59, 50), (15, 3, 56, 57), (57, 56, 55, 58), (58, 55, 54, 59), (19, 0, 53, 60), (60, 53, 52, 61), (61, 52, 51, 62), (101, 30, 338, 348), (28, 29, 336, 335), (108, 107, 139, 140), (238, 36, 75, 270), (23, 25, 72, 74), (4, 23, 74, 69), (21, 10, 73, 70), (92, 4, 69, 111), (7, 21, 70, 71), (25, 7, 71, 72), (162, 92, 111, 192), (119, 118, 137, 129), (188, 108, 109, 190), (186, 107, 108, 188), (201, 79, 107, 186), (64, 105, 106, 63), (65, 104, 105, 64), (33, 88, 104, 65), (18, 84, 90, 1), (4, 92, 76, 5), (16, 83, 91, 2), (109, 108, 140, 141), (9, 93, 83, 16), (2, 91, 84, 18), (112, 119, 330, 351), (134, 133, 361, 349), (20, 14, 332, 331), (100, 87, 150, 151), (27, 28, 335, 334), (133, 127, 357, 361), (63, 106, 89, 35), (1, 90, 103, 34), (219, 88, 103, 184), (199, 78, 99, 176), (192, 111, 101, 180), (176, 99, 98, 174), (197, 77, 97, 172), (203, 80, 96, 170), (207, 82, 95, 168), (170, 96, 81, 205), (168, 95, 80, 203), (197, 164, 93, 77), (174, 98, 76, 195), (172, 97, 78, 199), (190, 109, 82, 207), (122, 112, 113, 114), (123, 117, 116, 115), (118, 119, 112, 122), (114, 113, 117, 123), (115, 116, 121, 120), (81, 96, 123, 115), (80, 95, 122, 114), (132, 154, 367, 360), (96, 80, 114, 123), (116, 117, 353, 354), (89, 81, 115, 120), (131, 132, 360, 359), (141, 124, 125, 130), (130, 125, 129, 137), (126, 127, 133, 139), (139, 133, 134, 140), (140, 134, 124, 141), (128, 136, 135, 131), (128, 127, 126, 136), (131, 135, 138, 132), (110, 102, 138, 135), (49, 50, 322, 347), (87, 86, 149, 150), (82, 109, 141, 130), (118, 82, 130, 137), (17, 13, 327, 326), (48, 49, 347, 346), (94, 110, 135, 136), (129, 125, 356, 333), (8, 48, 346, 324), (148, 149, 152, 147), (144, 146, 151, 143), (145, 153, 146, 144), (142, 150, 149, 148), (143, 151, 150, 142), (153, 145, 154, 155), (113, 112, 351, 352), (132, 138, 155, 154), (86, 101, 152, 149), (127, 128, 358, 357), (85, 100, 151, 146), (10, 8, 324, 325), (138, 102, 153, 155), (102, 85, 146, 153), (271, 157, 156, 252), (263, 46, 157, 271), (233, 252, 374, 372), (154, 145, 364, 367), (317, 120, 329, 344), (86, 215, 231, 149), (215, 214, 230, 231), (149, 231, 232, 152), (231, 230, 233, 232), (250, 191, 206, 259), (191, 190, 207, 206), (241, 173, 198, 255), (173, 172, 199, 198), (242, 175, 194, 253), (175, 174, 195, 194), (254, 237, 165, 196), (196, 165, 164, 197), (239, 169, 202, 257), (169, 168, 203, 202), (240, 171, 204, 258), (171, 170, 205, 204), (259, 206, 169, 239), (206, 207, 168, 169), (257, 202, 171, 240), (202, 203, 170, 171), (254, 196, 173, 241), (196, 197, 172, 173), (243, 177, 175, 242), (177, 176, 174, 175), (251, 193, 181, 245), (193, 192, 180, 181), (255, 198, 177, 243), (198, 199, 176, 177), (265, 218, 185, 247), (218, 219, 184, 185), (39, 258, 318, 314), (256, 200, 187, 248), (200, 201, 186, 187), (248, 187, 189, 249), (187, 186, 188, 189), (249, 189, 191, 250), (189, 188, 190, 191), (236, 163, 193, 251), (163, 162, 192, 193), (94, 166, 229, 110), (166, 167, 228, 229), (105, 225, 227, 106), (225, 224, 226, 227), (104, 223, 225, 105), (223, 222, 224, 225), (88, 219, 223, 104), (219, 218, 222, 223), (84, 211, 158, 90), (211, 210, 159, 158), (92, 162, 195, 76), (162, 163, 194, 195), (83, 209, 160, 91), (209, 208, 161, 160), (94, 79, 201, 166), (166, 201, 200, 167), (93, 164, 209, 83), (164, 165, 208, 209), (91, 160, 211, 84), (160, 161, 210, 211), (85, 213, 178, 100), (213, 212, 179, 178), (102, 182, 213, 85), (182, 183, 212, 213), (87, 217, 215, 86), (217, 216, 214, 215), (100, 178, 217, 87), (178, 179, 216, 217), (110, 229, 182, 102), (229, 228, 183, 182), (106, 227, 221, 89), (227, 226, 220, 221), (90, 158, 184, 103), (158, 159, 185, 184), (265, 247, 288, 309), (67, 249, 250, 68), (66, 248, 249, 67), (37, 256, 248, 66), (204, 205, 316, 319), (245, 252, 303, 286), (261, 235, 274, 308), (241, 255, 306, 280), (260, 237, 278, 307), (242, 253, 304, 282), (38, 257, 240, 42), (40, 259, 239, 41), (42, 240, 258, 39), (41, 239, 257, 38), (237, 254, 305, 278), (235, 260, 307, 274), (236, 251, 301, 276), (68, 250, 259, 40), (253, 236, 276, 304), (214, 263, 271, 230), (230, 271, 252, 233), (167, 238, 270, 228), (224, 268, 269, 226), (222, 267, 268, 224), (218, 265, 267, 222), (210, 261, 234, 159), (163, 236, 253, 194), (208, 260, 235, 161), (167, 200, 256, 238), (165, 237, 260, 208), (161, 235, 261, 210), (212, 262, 244, 179), (183, 246, 262, 212), (216, 264, 263, 214), (179, 244, 264, 216), (228, 270, 246, 183), (226, 269, 266, 220), (159, 234, 247, 185), (272, 273, 289, 288), (313, 291, 292, 310), (274, 275, 296, 308), (278, 279, 297, 307), (307, 297, 275, 274), (276, 277, 298, 304), (308, 296, 273, 272), (309, 290, 299, 311), (311, 299, 300, 312), (312, 300, 291, 313), (277, 276, 301, 294), (290, 309, 288, 289), (293, 306, 284, 285), (294, 301, 286, 287), (285, 284, 282, 283), (295, 305, 280, 281), (295, 279, 278, 305), (283, 282, 304, 298), (281, 280, 306, 293), (287, 286, 303, 302), (267, 265, 309, 311), (234, 261, 308, 272), (316, 115, 120, 317), (318, 319, 321, 320), (319, 316, 317, 321), (314, 318, 320, 315), (310, 370, 220, 266), (258, 204, 319, 318), (221, 220, 370, 345), (205, 81, 115, 316), (125, 124, 350, 356), (326, 327, 352, 351), (332, 343, 355, 354), (343, 328, 329, 355), (322, 323, 356, 350), (337, 342, 359, 360), (337, 360, 367, 364), (334, 335, 362, 341), (348, 338, 365, 366), (339, 334, 341, 340), (347, 322, 350, 349), (331, 332, 354, 353), (327, 331, 353, 352), (323, 326, 351, 330), (342, 325, 358, 359), (324, 346, 361, 357), (323, 330, 333, 356), (346, 347, 349, 361), (325, 324, 357, 358), (336, 337, 364, 363), (338, 339, 340, 365), (335, 336, 363, 362), (368, 348, 366, 371), (373, 369, 372, 374), (369, 368, 371, 372), (345, 370, 375, 344), (328, 345, 344, 329), (29, 31, 337, 336), (252, 245, 373, 374), (128, 131, 359, 358), (120, 121, 355, 329), (143, 142, 341, 362), (121, 116, 354, 355), (30, 32, 339, 338), (144, 143, 362, 363), (50, 12, 323, 322), (152, 232, 371, 366), (180, 101, 348, 368), (145, 144, 363, 364), (232, 233, 372, 371), (181, 180, 368, 369), (32, 27, 334, 339), (12, 17, 326, 323), (148, 147, 365, 340), (142, 148, 340, 341), (321, 317, 344, 375), (31, 73, 342, 337), (13, 20, 331, 327), (147, 152, 366, 365), (245, 181, 369, 373), (35, 89, 328, 343), (89, 221, 345, 328), (14, 35, 343, 332), (73, 10, 325, 342), (310, 377, 375, 370), (315, 320, 377, 376), (320, 321, 375, 377), (310, 292, 376, 377), (383, 384, 392, 391), (381, 382, 390, 389), (379, 380, 388, 387), (384, 385, 393, 392), (382, 383, 391, 390), (380, 381, 389, 388), (378, 379, 387, 386), (385, 378, 386, 393), (390, 391, 399, 398), (388, 389, 397, 396), (386, 387, 395, 394), (393, 386, 394, 401), (391, 392, 400, 399), (389, 390, 398, 397), (387, 388, 396, 395), (392, 393, 401, 400), (400, 401, 409, 408), (398, 399, 407, 406), (396, 397, 405, 404), (394, 395, 403, 402), (401, 394, 402, 409), (399, 400, 408, 407), (397, 398, 406, 405), (395, 396, 404, 403), (407, 408, 416, 415), (405, 406, 414, 413), (403, 404, 412, 411), (408, 409, 417, 416), (406, 407, 415, 414), (404, 405, 413, 412), (402, 403, 411, 410), (409, 402, 410, 417), (410, 411, 419, 418), (417, 410, 418, 425), (415, 416, 424, 423), (413, 414, 422, 421), (411, 412, 420, 419), (416, 417, 425, 424), (414, 415, 423, 422), (412, 413, 421, 420), (424, 425, 433, 432), (426, 428, 436, 434), (422, 423, 431, 430), (420, 421, 429, 428), (418, 419, 426, 427), (425, 418, 427, 433), (423, 424, 432, 431), (421, 422, 430, 429), (419, 420, 428, 426), (432, 433, 441, 440), (430, 431, 439, 438), (428, 429, 437, 436), (427, 426, 434, 435), (433, 427, 435, 441), (431, 432, 440, 439), (429, 430, 438, 437), (441, 435, 442), (439, 440, 442), (437, 438, 442), (434, 436, 442), (440, 441, 442), (438, 439, 442), (436, 437, 442), (435, 434, 442)])
me_toonboat.polygons.foreach_set('use_smooth', [True] * 422)
_k = set([(8, 10), (8, 48), (10, 73), (12, 17), (12, 50), (13, 17), (13, 20), (14, 20), (14, 35), (27, 28), (27, 32), (28, 29), (29, 31), (30, 32), (30, 101), (31, 73), (35, 89), (39, 258), (46, 263), (48, 49), (49, 50), (79, 94), (79, 107), (80, 95), (80, 96), (81, 96), (81, 205), (82, 95), (82, 109), (85, 100), (85, 102), (86, 87), (86, 101), (86, 215), (87, 100), (89, 221), (94, 110), (101, 180), (102, 110), (107, 108), (108, 109), (112, 113), (112, 119), (113, 117), (114, 122), (114, 123), (115, 123), (115, 316), (116, 117), (116, 121), (118, 122), (118, 137), (119, 129), (120, 121), (120, 317), (124, 125), (124, 134), (125, 129), (126, 136), (126, 139), (127, 128), (127, 133), (128, 131), (130, 137), (130, 141), (131, 132), (132, 154), (133, 134), (135, 136), (135, 138), (138, 155), (139, 140), (140, 141), (142, 143), (142, 148), (143, 144), (144, 145), (145, 154), (146, 151), (146, 153), (147, 148), (147, 152), (149, 150), (149, 231), (150, 151), (152, 232), (153, 155), (156, 252), (157, 271), (180, 181), (181, 245), (204, 205), (204, 258), (214, 215), (214, 263), (220, 221), (220, 266), (230, 231), (230, 271), (232, 233), (233, 252), (234, 247), (234, 261), (235, 260), (235, 261), (236, 251), (236, 253), (237, 254), (237, 260), (241, 254), (241, 255), (242, 243), (242, 253), (243, 255), (245, 251), (245, 252), (245, 373), (247, 265), (252, 374), (265, 267), (266, 269), (267, 268), (268, 269), (272, 288), (272, 308), (274, 307), (274, 308), (276, 301), (276, 304), (278, 305), (278, 307), (280, 305), (280, 306), (282, 284), (282, 304), (284, 306), (286, 301), (286, 303), (288, 309), (302, 303), (309, 311), (310, 313), (310, 370), (311, 312), (312, 313), (314, 318), (315, 320), (316, 319), (317, 321), (318, 319), (320, 321), (322, 323), (322, 347), (323, 326), (324, 325), (324, 346), (325, 342), (326, 327), (327, 331), (328, 343), (328, 345), (329, 344), (329, 355), (330, 333), (330, 351), (331, 332), (332, 343), (333, 356), (334, 335), (334, 339), (335, 336), (336, 337), (337, 342), (338, 339), (338, 348), (340, 341), (340, 365), (341, 362), (344, 375), (345, 370), (346, 347), (348, 368), (349, 350), (349, 361), (350, 356), (351, 352), (352, 353), (353, 354), (354, 355), (357, 358), (357, 361), (358, 359), (359, 360), (360, 367), (362, 363), (363, 364), (364, 367), (365, 366), (366, 371), (368, 369), (369, 373), (371, 372), (372, 374), (376, 377), (418, 419), (418, 425), (419, 420), (420, 421), (421, 422), (422, 423), (423, 424), (424, 425), (426, 427), (426, 428), (427, 433), (428, 429), (429, 430), (430, 431), (431, 432), (432, 433)])
me_toonboat.attributes.new('sharp_edge', 'BOOLEAN', 'EDGE').data.foreach_set('value', [ (min(e.vertices), max(e.vertices)) in _k for e in me_toonboat.edges])
_uv = me_toonboat.uv_layers.new(name='UVMap')
_uv.uv.foreach_set('vector', [0.09282, 0.4449, 0.09282, 0.1509, 0.09399, 0.1747, 0.09399, 0.4449, 0.09479, 0.4449, 0.09479, 0.2046, 0.09559, 0.2777, 0.09559, 0.4449, 0.08528, 0.1689, 0.08448, 0.1568, 0.08424, 0.1653, 0.08489, 0.1751, 0.09559, 0.4449, 0.09559, 0.2777, 0.09627, 0.4256, 0.09629, 0.4449, 0.08227, 0.1528, 0.08324, 0.1528, 0.08187, 0.17, 0.08068, 0.17, 0.08081, 0.276, 0.08081, 0.4449, 0.08026, 0.4449, 0.08026, 0.3724, 0.08134, 0.4643, 0.08187, 0.4643, 0.08187, 0.4836, 0.08134, 0.4836, 0.08187, 0.4643, 0.08324, 0.4643, 0.08324, 0.4836, 0.08187, 0.4836, 0.07943, 0.276, 0.08081, 0.276, 0.08026, 0.3724, 0.07879, 0.3724, 0.09028, 0.4449, 0.0853, 0.4449, 0.0846, 0.1439, 0.09165, 0.1439, 0.08387, 0.1439, 0.09213, 0.1439, 0.09165, 0.1439, 0.0846, 0.1439, 0.08324, 0.1528, 0.08324, 0.4449, 0.08187, 0.4449, 0.08187, 0.17, 0.08924, 0.2197, 0.0884, 0.2197, 0.0884, 0.2197, 0.08924, 0.2197, 0.08535, 0.1945, 0.08521, 0.1848, 0.08521, 0.1848, 0.08535, 0.1945, 0.09479, 0.5275, 0.09559, 0.5275, 0.09559, 0.555, 0.09479, 0.555, 0.09282, 0.5275, 0.09399, 0.5275, 0.09399, 0.555, 0.09282, 0.555, 0.09158, 0.5275, 0.09282, 0.5275, 0.09282, 0.555, 0.09165, 0.555, 0.08593, 0.2197, 0.08541, 0.2126, 0.08541, 0.2126, 0.08593, 0.2197, 0.09028, 0.4449, 0.09165, 0.1439, 0.09282, 0.1509, 0.09282, 0.4449, 0.09399, 0.5275, 0.09479, 0.5275, 0.09479, 0.555, 0.09399, 0.555, 0.08448, 0.1568, 0.07921, 0.1568, 0.08001, 0.1653, 0.08424, 0.1653, 0.09399, 0.4449, 0.09399, 0.1747, 0.09479, 0.2046, 0.09479, 0.4449, 0.0846, 0.1439, 0.0853, 0.4449, 0.08324, 0.4449, 0.08324, 0.1528, 0.08387, 0.1439, 0.0846, 0.1439, 0.08324, 0.1528, 0.08227, 0.1528, 0.08005, 0.1977, 0.08134, 0.1977, 0.08081, 0.276, 0.07943, 0.276, 0.08134, 0.1977, 0.08134, 0.4449, 0.08081, 0.4449, 0.08081, 0.276, 0.08187, 0.17, 0.08187, 0.4449, 0.08134, 0.4449, 0.08134, 0.1977, 0.07879, 0.4643, 0.08026, 0.4643, 0.08026, 0.4836, 0.07879, 0.4836, 0.08068, 0.17, 0.08187, 0.17, 0.08134, 0.1977, 0.08005, 0.1977, 0.08324, 0.4643, 0.08474, 0.4643, 0.0846, 0.4836, 0.08324, 0.4836, 0.08026, 0.4643, 0.08081, 0.4643, 0.08081, 0.4836, 0.08026, 0.4836, 0.08081, 0.4643, 0.08134, 0.4643, 0.08134, 0.4836, 0.08081, 0.4836, 0.09756, 0.4449, 0.09629, 0.4449, 0.09627, 0.4256, 0.09754, 0.4256, 0.08716, 0.2052, 0.08593, 0.2052, 0.08593, 0.2197, 0.08716, 0.2197, 0.09559, 0.4724, 0.09559, 0.4449, 0.09629, 0.4449, 0.09631, 0.4724, 0.09383, 0.1483, 0.09287, 0.08324, 0.09325, 0.08224, 0.09424, 0.1498, 0.07118, 0.186, 0.07104, 0.186, 0.07017, 0.1888, 0.07031, 0.1887, 0.07081, 0.746, 0.07081, 0.746, 0.07066, 0.7966, 0.07066, 0.7966, 0.06818, 0.7966, 0.06818, 0.7966, 0.06767, 0.7966, 0.06767, 0.7966, 0.06767, 0.7966, 0.06767, 0.7966, 0.06402, 0.7966, 0.06414, 0.7966, 0.07066, 0.7966, 0.07066, 0.7966, 0.06955, 0.7966, 0.06955, 0.7966, 0.06955, 0.7966, 0.06955, 0.7966, 0.06818, 0.7966, 0.06818, 0.7966, 0.09388, 0.181, 0.09388, 0.1689, 0.0943, 0.1712, 0.09426, 0.1838, 0.09388, 0.2052, 0.09388, 0.1931, 0.09423, 0.1963, 0.09414, 0.2089, 0.0714, 0.6954, 0.07666, 0.6954, 0.07666, 0.6954, 0.0714, 0.6954, 0.07737, 0.0244, 0.07539, 0.0283, 0.0751, 0.0252, 0.07716, 0.02116, 0.09388, 0.1931, 0.09388, 0.181, 0.09426, 0.1838, 0.09423, 0.1963, 0.07271, 0.04808, 0.07195, 0.0825, 0.07131, 0.08147, 0.0721, 0.04573, 0.07118, 0.1653, 0.07118, 0.1738, 0.07031, 0.1763, 0.07031, 0.1675, 0.07346, 0.03589, 0.07271, 0.04808, 0.0721, 0.04573, 0.07304, 0.03309, 0.09559, 0.555, 0.09559, 0.5275, 0.09631, 0.5275, 0.09631, 0.555, 0.09559, 0.5275, 0.09559, 0.5, 0.09631, 0.5, 0.09631, 0.5275, 0.09559, 0.5, 0.09559, 0.4724, 0.09631, 0.4724, 0.09631, 0.5, 0.09399, 0.4449, 0.09479, 0.4449, 0.09479, 0.4724, 0.09399, 0.4724, 0.09399, 0.4724, 0.09479, 0.4724, 0.09479, 0.5, 0.09399, 0.5, 0.09399, 0.5, 0.09479, 0.5, 0.09479, 0.5275, 0.09399, 0.5275, 0.09028, 0.4449, 0.09282, 0.4449, 0.09282, 0.4724, 0.09104, 0.4724, 0.09104, 0.4724, 0.09282, 0.4724, 0.09282, 0.5, 0.09142, 0.5, 0.09142, 0.5, 0.09282, 0.5, 0.09282, 0.5275, 0.09158, 0.5275, 0.09282, 0.4449, 0.09399, 0.4449, 0.09399, 0.4724, 0.09282, 0.4724, 0.09282, 0.4724, 0.09399, 0.4724, 0.09399, 0.5, 0.09282, 0.5, 0.09282, 0.5, 0.09399, 0.5, 0.09399, 0.5275, 0.09282, 0.5275, 0.09479, 0.4449, 0.09559, 0.4449, 0.09559, 0.4724, 0.09479, 0.4724, 0.09479, 0.4724, 0.09559, 0.4724, 0.09559, 0.5, 0.09479, 0.5, 0.09479, 0.5, 0.09559, 0.5, 0.09559, 0.5275, 0.09479, 0.5275, 0.07293, 0.1738, 0.0744, 0.1738, 0.0744, 0.1738, 0.07293, 0.1738, 0.07602, 0.1738, 0.07738, 0.1738, 0.07738, 0.1738, 0.07602, 0.1738, 0.08568, 0.181, 0.08528, 0.1689, 0.08489, 0.1751, 0.08521, 0.1848, 0.0714, 0.6954, 0.0714, 0.6954, 0.07081, 0.746, 0.07081, 0.746, 0.08081, 0.4449, 0.08134, 0.4449, 0.08134, 0.4643, 0.08081, 0.4643, 0.08026, 0.4449, 0.08081, 0.4449, 0.08081, 0.4643, 0.08026, 0.4643, 0.08324, 0.4449, 0.0853, 0.4449, 0.08474, 0.4643, 0.08324, 0.4643, 0.07879, 0.4449, 0.08026, 0.4449, 0.08026, 0.4643, 0.07879, 0.4643, 0.08187, 0.4449, 0.08324, 0.4449, 0.08324, 0.4643, 0.08187, 0.4643, 0.08134, 0.4449, 0.08187, 0.4449, 0.08187, 0.4643, 0.08134, 0.4643, 0.07768, 0.4449, 0.07879, 0.4449, 0.07879, 0.4643, 0.07768, 0.4643, 0.08593, 0.2197, 0.08593, 0.2197, 0.08541, 0.2126, 0.08541, 0.2126, 0.07787, 0.8395, 0.07787, 0.8395, 0.07804, 0.9115, 0.07804, 0.9115, 0.07747, 0.7674, 0.07747, 0.7674, 0.07787, 0.8395, 0.07787, 0.8395, 0.07666, 0.6954, 0.07666, 0.6954, 0.07747, 0.7674, 0.07747, 0.7674, 0.09631, 0.5, 0.09758, 0.5, 0.09758, 0.5275, 0.09631, 0.5275, 0.09631, 0.4724, 0.09758, 0.4724, 0.09758, 0.5, 0.09631, 0.5, 0.09629, 0.4449, 0.09756, 0.4449, 0.09758, 0.4724, 0.09631, 0.4724, 0.09479, 0.2046, 0.09581, 0.2046, 0.09675, 0.2777, 0.09559, 0.2777, 0.08026, 0.4449, 0.07879, 0.4449, 0.07879, 0.3724, 0.08026, 0.3724, 0.09282, 0.1509, 0.0935, 0.1509, 0.09487, 0.1747, 0.09399, 0.1747, 0.08585, 0.1931, 0.08568, 0.181, 0.08521, 0.1848, 0.08535, 0.1945, 0.09165, 0.1439, 0.09213, 0.1439, 0.0935, 0.1509, 0.09282, 0.1509, 0.09399, 0.1747, 0.09487, 0.1747, 0.09581, 0.2046, 0.09479, 0.2046, 0.08716, 0.2197, 0.08593, 0.2197, 0.08593, 0.2197, 0.08716, 0.2197, 0.08521, 0.1848, 0.08489, 0.1751, 0.08489, 0.1751, 0.08521, 0.1848, 0.08893, 0.2052, 0.08973, 0.2052, 0.08973, 0.2052, 0.08893, 0.2052, 0.07599, 0.1738, 0.07548, 0.1738, 0.07548, 0.1859, 0.07598, 0.1859, 0.07548, 0.1738, 0.07602, 0.1738, 0.07602, 0.1738, 0.07548, 0.1738, 0.08489, 0.1751, 0.08424, 0.1653, 0.08424, 0.1653, 0.08489, 0.1751, 0.09631, 0.5275, 0.09758, 0.5275, 0.09758, 0.555, 0.09631, 0.555, 0.09559, 0.2777, 0.09675, 0.2777, 0.09754, 0.4256, 0.09627, 0.4256, 0.09885, 0.4449, 0.09756, 0.4449, 0.09754, 0.4256, 0.09883, 0.4256, 0.07982, 0.17, 0.08068, 0.17, 0.08005, 0.1977, 0.07911, 0.1977, 0.07768, 0.4643, 0.07879, 0.4643, 0.07879, 0.4836, 0.07768, 0.4836, 0.07911, 0.1977, 0.08005, 0.1977, 0.07943, 0.276, 0.07841, 0.276, 0.08341, 0.1439, 0.08387, 0.1439, 0.08227, 0.1528, 0.08161, 0.1528, 0.08059, 0.9835, 0.08059, 0.9835, 0.08143, 0.9835, 0.08226, 0.9835, 0.07812, 0.9835, 0.07812, 0.9835, 0.07935, 0.9835, 0.07935, 0.9835, 0.08226, 0.9835, 0.08143, 0.9835, 0.08228, 0.9835, 0.08388, 0.9835, 0.07935, 0.9835, 0.07935, 0.9835, 0.08059, 0.9835, 0.08059, 0.9835, 0.08341, 0.1439, 0.09273, 0.1439, 0.09213, 0.1439, 0.08387, 0.1439, 0.07841, 0.276, 0.07943, 0.276, 0.07879, 0.3724, 0.07768, 0.3724, 0.08161, 0.1528, 0.08227, 0.1528, 0.08068, 0.17, 0.07982, 0.17, 0.07804, 0.9115, 0.07804, 0.9115, 0.07812, 0.9835, 0.07812, 0.9835, 0.08716, 0.2197, 0.08716, 0.2197, 0.0884, 0.2197, 0.0884, 0.2197, 0.08924, 0.2197, 0.08924, 0.2197, 0.09009, 0.2197, 0.09009, 0.2197, 0.08593, 0.2197, 0.08593, 0.2197, 0.08716, 0.2197, 0.08716, 0.2197, 0.0884, 0.2197, 0.0884, 0.2197, 0.08924, 0.2197, 0.08924, 0.2197, 0.09009, 0.2197, 0.09009, 0.2197, 0.0905, 0.2197, 0.09169, 0.2197, 0.09009, 0.2052, 0.08924, 0.2052, 0.08924, 0.2197, 0.09009, 0.2197, 0.0884, 0.2052, 0.08716, 0.2052, 0.08716, 0.2197, 0.0884, 0.2197, 0.07941, 0.179, 0.07941, 0.187, 0.07941, 0.187, 0.07941, 0.179, 0.08924, 0.2052, 0.0884, 0.2052, 0.0884, 0.2197, 0.08924, 0.2197, 0.09009, 0.2197, 0.08924, 0.2197, 0.08924, 0.2197, 0.09009, 0.2197, 0.09172, 0.2052, 0.09009, 0.2052, 0.09009, 0.2197, 0.09169, 0.2197, 0.07953, 0.1722, 0.07941, 0.179, 0.07941, 0.179, 0.07953, 0.1722, 0.08535, 0.1945, 0.08535, 0.1945, 0.08541, 0.2043, 0.08541, 0.2043, 0.08541, 0.2043, 0.08541, 0.2043, 0.08541, 0.2126, 0.08541, 0.2126, 0.08424, 0.1653, 0.08424, 0.1653, 0.08489, 0.1751, 0.08489, 0.1751, 0.08489, 0.1751, 0.08489, 0.1751, 0.08521, 0.1848, 0.08521, 0.1848, 0.08521, 0.1848, 0.08521, 0.1848, 0.08535, 0.1945, 0.08535, 0.1945, 0.08001, 0.1653, 0.08001, 0.1653, 0.07953, 0.1722, 0.07953, 0.1722, 0.08001, 0.1653, 0.08424, 0.1653, 0.08424, 0.1653, 0.08001, 0.1653, 0.07953, 0.1722, 0.07953, 0.1722, 0.07941, 0.179, 0.07941, 0.179, 0.07862, 0.1653, 0.07848, 0.1738, 0.07941, 0.179, 0.07953, 0.1722, 0.08556, 0.181, 0.08572, 0.1931, 0.08572, 0.1931, 0.08556, 0.181, 0.07548, 0.1738, 0.0735, 0.1738, 0.07357, 0.1859, 0.07548, 0.1859, 0.08593, 0.2052, 0.08585, 0.1931, 0.08535, 0.1945, 0.08541, 0.2043, 0.08593, 0.2197, 0.08593, 0.2052, 0.08541, 0.2043, 0.08541, 0.2126, 0.08697, 0.2052, 0.08814, 0.2052, 0.08814, 0.2052, 0.08697, 0.2052, 0.08518, 0.1689, 0.08556, 0.181, 0.08556, 0.181, 0.08518, 0.1689, 0.07921, 0.1568, 0.07862, 0.1653, 0.07953, 0.1722, 0.08001, 0.1653, 0.08541, 0.2126, 0.08541, 0.2043, 0.08541, 0.2043, 0.08541, 0.2126, 0.08442, 0.1568, 0.08518, 0.1689, 0.08518, 0.1689, 0.08442, 0.1568, 0.07496, 0.1859, 0.07357, 0.1859, 0.07296, 0.1859, 0.07427, 0.1859, 0.07736, 0.1859, 0.07736, 0.1859, 0.07598, 0.1859, 0.07598, 0.1859, 0.07847, 0.1859, 0.07847, 0.1859, 0.07736, 0.1859, 0.07736, 0.1859, 0.07548, 0.1859, 0.07548, 0.1859, 0.07357, 0.1859, 0.07496, 0.1859, 0.07598, 0.1859, 0.07598, 0.1859, 0.07548, 0.1859, 0.07548, 0.1859, 0.07847, 0.1859, 0.07847, 0.1859, 0.07941, 0.187, 0.07941, 0.187, 0.0884, 0.2197, 0.08716, 0.2197, 0.08716, 0.2197, 0.0884, 0.2197, 0.07941, 0.179, 0.07941, 0.179, 0.07941, 0.187, 0.07941, 0.187, 0.0735, 0.1738, 0.07293, 0.1738, 0.07296, 0.1859, 0.07357, 0.1859, 0.08424, 0.1653, 0.08001, 0.1653, 0.08001, 0.1653, 0.08424, 0.1653, 0.07736, 0.1738, 0.07599, 0.1738, 0.07598, 0.1859, 0.07736, 0.1859, 0.07944, 0.1568, 0.08442, 0.1568, 0.08442, 0.1568, 0.07944, 0.1568, 0.07941, 0.179, 0.07848, 0.1738, 0.07847, 0.1859, 0.07941, 0.187, 0.07848, 0.1738, 0.07736, 0.1738, 0.07736, 0.1859, 0.07847, 0.1859, 0.07195, 0.186, 0.07183, 0.186, 0.07104, 0.186, 0.07118, 0.186, 0.07195, 0.1738, 0.07183, 0.1738, 0.07183, 0.186, 0.07195, 0.186, 0.07128, 0.186, 0.07118, 0.186, 0.07118, 0.186, 0.07128, 0.186, 0.07941, 0.187, 0.07847, 0.1859, 0.07847, 0.1859, 0.07941, 0.187, 0.09301, 0.2198, 0.09169, 0.2197, 0.09169, 0.2197, 0.09301, 0.2198, 0.0735, 0.1738, 0.07244, 0.1738, 0.07254, 0.1859, 0.07357, 0.1859, 0.07244, 0.1738, 0.07205, 0.1738, 0.07205, 0.186, 0.07254, 0.1859, 0.07357, 0.1859, 0.07254, 0.1859, 0.07182, 0.1859, 0.07296, 0.1859, 0.07254, 0.1859, 0.07205, 0.186, 0.07128, 0.186, 0.07182, 0.1859, 0.07804, 0.9115, 0.07804, 0.9115, 0.07812, 0.9835, 0.07812, 0.9835, 0.07804, 0.9115, 0.07804, 0.9115, 0.07812, 0.9835, 0.07812, 0.9835, 0.08125, 0.1528, 0.08131, 0.1528, 0.0794, 0.17, 0.07932, 0.17, 0.08131, 0.1528, 0.08161, 0.1528, 0.07982, 0.17, 0.0794, 0.17, 0.07781, 0.276, 0.07791, 0.276, 0.07714, 0.3724, 0.07704, 0.3724, 0.07791, 0.276, 0.07841, 0.276, 0.07768, 0.3724, 0.07714, 0.3724, 0.08323, 0.1439, 0.09315, 0.1439, 0.09308, 0.1439, 0.08321, 0.1439, 0.08321, 0.1439, 0.09308, 0.1439, 0.09273, 0.1439, 0.08341, 0.1439, 0.07935, 0.9835, 0.07935, 0.9835, 0.08059, 0.9835, 0.08059, 0.9835, 0.07935, 0.9835, 0.07935, 0.9835, 0.08059, 0.9835, 0.08059, 0.9835, 0.08347, 0.9835, 0.08315, 0.9835, 0.08464, 0.9835, 0.08494, 0.9835, 0.08315, 0.9835, 0.08226, 0.9835, 0.08388, 0.9835, 0.08464, 0.9835, 0.07812, 0.9835, 0.07812, 0.9835, 0.07935, 0.9835, 0.07935, 0.9835, 0.07812, 0.9835, 0.07812, 0.9835, 0.07935, 0.9835, 0.07935, 0.9835, 0.08059, 0.9835, 0.08059, 0.9835, 0.08315, 0.9835, 0.08347, 0.9835, 0.08059, 0.9835, 0.08059, 0.9835, 0.08226, 0.9835, 0.08315, 0.9835, 0.08323, 0.1439, 0.08321, 0.1439, 0.08131, 0.1528, 0.08125, 0.1528, 0.08321, 0.1439, 0.08341, 0.1439, 0.08161, 0.1528, 0.08131, 0.1528, 0.07856, 0.1977, 0.07865, 0.1977, 0.07791, 0.276, 0.07781, 0.276, 0.07865, 0.1977, 0.07911, 0.1977, 0.07841, 0.276, 0.07791, 0.276, 0.07704, 0.4643, 0.07714, 0.4643, 0.07714, 0.4836, 0.07704, 0.4836, 0.07714, 0.4643, 0.07768, 0.4643, 0.07768, 0.4836, 0.07714, 0.4836, 0.07932, 0.17, 0.0794, 0.17, 0.07865, 0.1977, 0.07856, 0.1977, 0.0794, 0.17, 0.07982, 0.17, 0.07911, 0.1977, 0.07865, 0.1977, 0.09971, 0.4449, 0.09956, 0.4449, 0.09953, 0.4256, 0.09969, 0.4256, 0.09956, 0.4449, 0.09885, 0.4449, 0.09883, 0.4256, 0.09953, 0.4256, 0.09296, 0.2052, 0.09275, 0.2052, 0.09275, 0.2198, 0.09296, 0.2198, 0.07666, 0.6954, 0.07666, 0.6954, 0.07747, 0.7674, 0.07747, 0.7674, 0.07666, 0.6954, 0.07666, 0.6954, 0.07747, 0.7674, 0.07747, 0.7674, 0.07747, 0.7674, 0.07747, 0.7674, 0.07787, 0.8395, 0.07787, 0.8395, 0.07747, 0.7674, 0.07747, 0.7674, 0.07787, 0.8395, 0.07787, 0.8395, 0.07787, 0.8395, 0.07787, 0.8395, 0.07804, 0.9115, 0.07804, 0.9115, 0.07787, 0.8395, 0.07787, 0.8395, 0.07804, 0.9115, 0.07804, 0.9115, 0.07704, 0.4449, 0.07714, 0.4449, 0.07714, 0.4643, 0.07704, 0.4643, 0.07714, 0.4449, 0.07768, 0.4449, 0.07768, 0.4643, 0.07714, 0.4643, 0.0714, 0.6954, 0.0714, 0.6954, 0.07081, 0.746, 0.07081, 0.746, 0.0714, 0.6954, 0.0714, 0.6954, 0.07081, 0.746, 0.07081, 0.746, 0.09758, 0.5, 0.09887, 0.5, 0.09887, 0.5275, 0.09758, 0.5275, 0.09887, 0.5, 0.09958, 0.5, 0.09958, 0.5275, 0.09887, 0.5275, 0.09758, 0.4724, 0.09887, 0.4724, 0.09887, 0.5, 0.09758, 0.5, 0.09887, 0.4724, 0.09958, 0.4724, 0.09958, 0.5, 0.09887, 0.5, 0.09756, 0.4449, 0.09885, 0.4449, 0.09887, 0.4724, 0.09758, 0.4724, 0.09885, 0.4449, 0.09956, 0.4449, 0.09958, 0.4724, 0.09887, 0.4724, 0.09581, 0.2046, 0.09687, 0.2046, 0.09793, 0.2777, 0.09675, 0.2777, 0.09687, 0.2046, 0.09747, 0.2046, 0.09858, 0.2777, 0.09793, 0.2777, 0.07879, 0.4449, 0.07768, 0.4449, 0.07768, 0.3724, 0.07879, 0.3724, 0.07768, 0.4449, 0.07714, 0.4449, 0.07714, 0.3724, 0.07768, 0.3724, 0.0935, 0.1509, 0.09427, 0.1509, 0.09582, 0.1747, 0.09487, 0.1747, 0.09427, 0.1509, 0.09471, 0.1509, 0.09635, 0.1747, 0.09582, 0.1747, 0.0714, 0.6954, 0.07666, 0.6954, 0.07666, 0.6954, 0.0714, 0.6954, 0.0714, 0.6954, 0.07666, 0.6954, 0.07666, 0.6954, 0.0714, 0.6954, 0.09213, 0.1439, 0.09273, 0.1439, 0.09427, 0.1509, 0.0935, 0.1509, 0.09273, 0.1439, 0.09308, 0.1439, 0.09471, 0.1509, 0.09427, 0.1509, 0.09487, 0.1747, 0.09582, 0.1747, 0.09687, 0.2046, 0.09581, 0.2046, 0.09582, 0.1747, 0.09635, 0.1747, 0.09747, 0.2046, 0.09687, 0.2046, 0.06955, 0.7966, 0.06955, 0.7966, 0.06818, 0.7966, 0.06818, 0.7966, 0.06955, 0.7966, 0.06955, 0.7966, 0.06818, 0.7966, 0.06818, 0.7966, 0.07066, 0.7966, 0.07066, 0.7966, 0.06955, 0.7966, 0.06955, 0.7966, 0.07066, 0.7966, 0.07066, 0.7966, 0.06955, 0.7966, 0.06955, 0.7966, 0.06767, 0.7966, 0.06767, 0.7966, 0.06463, 0.7966, 0.06569, 0.7966, 0.06767, 0.7966, 0.06767, 0.7966, 0.06424, 0.7966, 0.06463, 0.7966, 0.06818, 0.7966, 0.06818, 0.7966, 0.06767, 0.7966, 0.06767, 0.7966, 0.06818, 0.7966, 0.06818, 0.7966, 0.06767, 0.7966, 0.06767, 0.7966, 0.07081, 0.746, 0.07081, 0.746, 0.07066, 0.7966, 0.07066, 0.7966, 0.07081, 0.746, 0.07081, 0.746, 0.07066, 0.7966, 0.07066, 0.7966, 0.09758, 0.5275, 0.09887, 0.5275, 0.09887, 0.555, 0.09758, 0.555, 0.09887, 0.5275, 0.09958, 0.5275, 0.09958, 0.555, 0.09887, 0.555, 0.09675, 0.2777, 0.09793, 0.2777, 0.09883, 0.4256, 0.09754, 0.4256, 0.09793, 0.2777, 0.09858, 0.2777, 0.09953, 0.4256, 0.09883, 0.4256, 0.09385, 0.1568, 0.09383, 0.1483, 0.09424, 0.1498, 0.09427, 0.1586, 0.07787, 0.8395, 0.07787, 0.8395, 0.07804, 0.9115, 0.07804, 0.9115, 0.07747, 0.7674, 0.07747, 0.7674, 0.07787, 0.8395, 0.07787, 0.8395, 0.07666, 0.6954, 0.07666, 0.6954, 0.07747, 0.7674, 0.07747, 0.7674, 0.09245, 0.2052, 0.09169, 0.2052, 0.09169, 0.2198, 0.09245, 0.2198, 0.07118, 0.1738, 0.07118, 0.186, 0.07031, 0.1887, 0.07031, 0.1763, 0.09157, 0.05109, 0.09046, 0.03793, 0.09074, 0.0352, 0.0919, 0.04886, 0.07539, 0.0283, 0.07346, 0.03589, 0.07304, 0.03309, 0.0751, 0.0252, 0.08883, 0.02746, 0.08729, 0.0244, 0.08746, 0.02116, 0.08905, 0.02433, 0.07195, 0.0825, 0.07118, 0.1249, 0.07031, 0.1255, 0.07131, 0.08147, 0.08059, 0.9835, 0.08059, 0.9835, 0.08347, 0.9835, 0.08368, 0.9835, 0.07812, 0.9835, 0.07812, 0.9835, 0.07935, 0.9835, 0.07935, 0.9835, 0.08368, 0.9835, 0.08347, 0.9835, 0.08494, 0.9835, 0.08515, 0.9835, 0.07935, 0.9835, 0.07935, 0.9835, 0.08059, 0.9835, 0.08059, 0.9835, 0.08729, 0.0244, 0.07737, 0.0244, 0.07716, 0.02116, 0.08746, 0.02116, 0.09046, 0.03793, 0.08883, 0.02746, 0.08905, 0.02433, 0.09074, 0.0352, 0.07118, 0.1568, 0.07118, 0.1653, 0.07031, 0.1675, 0.07031, 0.1586, 0.07804, 0.9115, 0.07804, 0.9115, 0.07812, 0.9835, 0.07812, 0.9835, 0.07118, 0.1249, 0.07118, 0.1568, 0.07031, 0.1586, 0.07031, 0.1255, 0.07205, 0.1738, 0.07195, 0.1738, 0.07195, 0.186, 0.07205, 0.186, 0.07205, 0.186, 0.07195, 0.186, 0.07118, 0.186, 0.07128, 0.186, 0.0714, 0.6954, 0.0714, 0.6954, 0.07081, 0.746, 0.07081, 0.746, 0.09958, 0.5, 0.09974, 0.5, 0.09974, 0.5275, 0.09958, 0.5275, 0.09958, 0.4724, 0.09974, 0.4724, 0.09974, 0.5, 0.09958, 0.5, 0.09956, 0.4449, 0.09971, 0.4449, 0.09974, 0.4724, 0.09958, 0.4724, 0.09747, 0.2046, 0.09743, 0.2046, 0.09873, 0.2777, 0.09858, 0.2777, 0.07714, 0.4449, 0.07704, 0.4449, 0.07704, 0.3724, 0.07714, 0.3724, 0.09471, 0.1509, 0.09469, 0.1509, 0.09631, 0.1747, 0.09635, 0.1747, 0.0714, 0.6954, 0.07666, 0.6954, 0.07666, 0.6954, 0.0714, 0.6954, 0.09308, 0.1439, 0.09315, 0.1439, 0.09469, 0.1509, 0.09471, 0.1509, 0.09635, 0.1747, 0.09631, 0.1747, 0.09743, 0.2046, 0.09747, 0.2046, 0.06955, 0.7966, 0.06955, 0.7966, 0.06818, 0.7966, 0.06818, 0.7966, 0.07066, 0.7966, 0.07066, 0.7966, 0.06955, 0.7966, 0.06955, 0.7966, 0.06767, 0.7966, 0.06767, 0.7966, 0.06414, 0.7966, 0.06424, 0.7966, 0.06818, 0.7966, 0.06818, 0.7966, 0.06767, 0.7966, 0.06767, 0.7966, 0.07081, 0.746, 0.07081, 0.746, 0.07066, 0.7966, 0.07066, 0.7966, 0.09958, 0.5275, 0.09974, 0.5275, 0.09974, 0.555, 0.09958, 0.555, 0.09858, 0.2777, 0.09873, 0.2777, 0.09969, 0.4256, 0.09953, 0.4256, 0.09325, 0.08224, 0.09343, 0.08224, 0.09444, 0.1498, 0.09424, 0.1498, 0.09423, 0.1963, 0.09443, 0.1963, 0.09434, 0.2089, 0.09414, 0.2089, 0.09074, 0.0352, 0.0907, 0.0352, 0.09185, 0.04886, 0.0919, 0.04886, 0.08746, 0.02116, 0.08756, 0.02116, 0.08902, 0.02433, 0.08905, 0.02433, 0.08905, 0.02433, 0.08902, 0.02433, 0.0907, 0.0352, 0.09074, 0.0352, 0.07031, 0.1586, 0.07017, 0.1586, 0.07017, 0.1255, 0.07031, 0.1255, 0.0919, 0.04886, 0.09185, 0.04886, 0.09343, 0.08224, 0.09325, 0.08224, 0.09427, 0.1586, 0.09447, 0.1586, 0.0945, 0.1712, 0.0943, 0.1712, 0.0943, 0.1712, 0.0945, 0.1712, 0.09446, 0.1838, 0.09426, 0.1838, 0.09426, 0.1838, 0.09446, 0.1838, 0.09443, 0.1963, 0.09423, 0.1963, 0.07017, 0.1586, 0.07031, 0.1586, 0.07031, 0.1675, 0.07017, 0.1675, 0.09447, 0.1586, 0.09427, 0.1586, 0.09424, 0.1498, 0.09444, 0.1498, 0.07294, 0.03309, 0.07304, 0.03309, 0.0721, 0.04573, 0.07198, 0.04573, 0.07017, 0.1675, 0.07031, 0.1675, 0.07031, 0.1763, 0.07017, 0.1763, 0.07198, 0.04573, 0.0721, 0.04573, 0.07131, 0.08147, 0.07118, 0.08147, 0.07718, 0.02116, 0.07716, 0.02116, 0.0751, 0.0252, 0.07502, 0.0252, 0.07718, 0.02116, 0.08756, 0.02116, 0.08746, 0.02116, 0.07716, 0.02116, 0.07118, 0.08147, 0.07131, 0.08147, 0.07031, 0.1255, 0.07017, 0.1255, 0.07502, 0.0252, 0.0751, 0.0252, 0.07304, 0.03309, 0.07294, 0.03309, 0.07017, 0.1763, 0.07031, 0.1763, 0.07031, 0.1887, 0.07017, 0.1888, 0.09388, 0.1689, 0.09385, 0.1568, 0.09427, 0.1586, 0.0943, 0.1712, 0.09287, 0.08324, 0.09157, 0.05109, 0.0919, 0.04886, 0.09325, 0.08224, 0.09169, 0.2198, 0.09009, 0.2197, 0.09169, 0.2197, 0.09301, 0.2198, 0.09275, 0.2198, 0.09245, 0.2198, 0.09372, 0.2198, 0.09388, 0.2198, 0.09245, 0.2198, 0.09169, 0.2198, 0.09301, 0.2198, 0.09372, 0.2198, 0.09296, 0.2198, 0.09275, 0.2198, 0.09388, 0.2198, 0.09407, 0.2198, 0.09414, 0.2089, 0.09372, 0.2052, 0.09372, 0.2052, 0.09388, 0.2052, 0.09275, 0.2052, 0.09245, 0.2052, 0.09245, 0.2198, 0.09275, 0.2198, 0.09301, 0.2052, 0.09372, 0.2052, 0.09372, 0.2052, 0.09301, 0.2052, 0.09169, 0.2052, 0.09009, 0.2052, 0.09009, 0.2197, 0.09169, 0.2198, 0.08541, 0.2043, 0.08535, 0.1945, 0.08535, 0.1945, 0.08541, 0.2043, 0.08697, 0.2052, 0.08814, 0.2052, 0.0884, 0.2197, 0.08716, 0.2197, 0.08973, 0.2052, 0.09045, 0.2052, 0.0905, 0.2197, 0.09009, 0.2197, 0.09045, 0.2052, 0.09172, 0.2052, 0.09169, 0.2197, 0.0905, 0.2197, 0.08572, 0.1931, 0.0858, 0.2052, 0.08541, 0.2043, 0.08535, 0.1945, 0.07874, 0.1738, 0.07888, 0.1653, 0.07953, 0.1722, 0.07941, 0.179, 0.07874, 0.1738, 0.07941, 0.179, 0.07941, 0.187, 0.07847, 0.1859, 0.07548, 0.1738, 0.07602, 0.1738, 0.07598, 0.1859, 0.07548, 0.1859, 0.07293, 0.1738, 0.0744, 0.1738, 0.07427, 0.1859, 0.07296, 0.1859, 0.07495, 0.1738, 0.07548, 0.1738, 0.07548, 0.1859, 0.07496, 0.1859, 0.08556, 0.181, 0.08572, 0.1931, 0.08535, 0.1945, 0.08521, 0.1848, 0.08893, 0.2052, 0.08973, 0.2052, 0.09009, 0.2197, 0.08924, 0.2197, 0.08814, 0.2052, 0.08893, 0.2052, 0.08924, 0.2197, 0.0884, 0.2197, 0.0858, 0.2052, 0.08697, 0.2052, 0.08716, 0.2197, 0.08593, 0.2197, 0.07888, 0.1653, 0.07944, 0.1568, 0.08001, 0.1653, 0.07953, 0.1722, 0.08442, 0.1568, 0.08518, 0.1689, 0.08489, 0.1751, 0.08424, 0.1653, 0.0858, 0.2052, 0.08593, 0.2197, 0.08541, 0.2126, 0.08541, 0.2043, 0.08518, 0.1689, 0.08556, 0.181, 0.08521, 0.1848, 0.08489, 0.1751, 0.07944, 0.1568, 0.08442, 0.1568, 0.08424, 0.1653, 0.08001, 0.1653, 0.07738, 0.1738, 0.07874, 0.1738, 0.07847, 0.1859, 0.07736, 0.1859, 0.0744, 0.1738, 0.07495, 0.1738, 0.07496, 0.1859, 0.07427, 0.1859, 0.07602, 0.1738, 0.07738, 0.1738, 0.07736, 0.1859, 0.07598, 0.1859, 0.07182, 0.1738, 0.07293, 0.1738, 0.07296, 0.1859, 0.07182, 0.1859, 0.07118, 0.1738, 0.07128, 0.1738, 0.07128, 0.186, 0.07118, 0.186, 0.07128, 0.1738, 0.07182, 0.1738, 0.07182, 0.1859, 0.07128, 0.186, 0.09301, 0.2052, 0.09372, 0.2052, 0.09372, 0.2198, 0.09301, 0.2198, 0.09172, 0.2052, 0.09301, 0.2052, 0.09301, 0.2198, 0.09169, 0.2197, 0.07738, 0.1738, 0.07874, 0.1738, 0.07874, 0.1738, 0.07738, 0.1738, 0.07118, 0.186, 0.07118, 0.1738, 0.07118, 0.1738, 0.07118, 0.186, 0.08001, 0.1653, 0.07953, 0.1722, 0.07953, 0.1722, 0.08001, 0.1653, 0.09169, 0.2197, 0.0905, 0.2197, 0.0905, 0.2197, 0.09169, 0.2197, 0.07598, 0.1859, 0.07548, 0.1859, 0.07548, 0.1859, 0.07598, 0.1859, 0.0905, 0.2197, 0.09009, 0.2197, 0.09009, 0.2197, 0.0905, 0.2197, 0.0744, 0.1738, 0.07495, 0.1738, 0.07495, 0.1738, 0.0744, 0.1738, 0.07736, 0.1859, 0.07598, 0.1859, 0.07598, 0.1859, 0.07736, 0.1859, 0.08572, 0.1931, 0.0858, 0.2052, 0.0858, 0.2052, 0.08572, 0.1931, 0.07296, 0.1859, 0.07182, 0.1859, 0.07182, 0.1859, 0.07296, 0.1859, 0.07182, 0.1738, 0.07293, 0.1738, 0.07293, 0.1738, 0.07182, 0.1738, 0.07847, 0.1859, 0.07736, 0.1859, 0.07736, 0.1859, 0.07847, 0.1859, 0.07182, 0.1859, 0.07128, 0.186, 0.07128, 0.186, 0.07182, 0.1859, 0.07128, 0.1738, 0.07182, 0.1738, 0.07182, 0.1738, 0.07128, 0.1738, 0.07495, 0.1738, 0.07548, 0.1738, 0.07548, 0.1738, 0.07495, 0.1738, 0.0858, 0.2052, 0.08697, 0.2052, 0.08697, 0.2052, 0.0858, 0.2052, 0.07496, 0.1859, 0.07427, 0.1859, 0.07427, 0.1859, 0.07496, 0.1859, 0.07548, 0.1859, 0.07496, 0.1859, 0.07496, 0.1859, 0.07548, 0.1859, 0.09372, 0.2198, 0.09301, 0.2198, 0.09301, 0.2198, 0.09372, 0.2198, 0.07874, 0.1738, 0.07888, 0.1653, 0.07888, 0.1653, 0.07874, 0.1738, 0.08814, 0.2052, 0.08893, 0.2052, 0.08893, 0.2052, 0.08814, 0.2052, 0.07427, 0.1859, 0.07296, 0.1859, 0.07296, 0.1859, 0.07427, 0.1859, 0.07118, 0.1738, 0.07128, 0.1738, 0.07128, 0.1738, 0.07118, 0.1738, 0.09045, 0.2052, 0.09172, 0.2052, 0.09172, 0.2052, 0.09045, 0.2052, 0.09172, 0.2052, 0.09301, 0.2052, 0.09301, 0.2052, 0.09172, 0.2052, 0.08973, 0.2052, 0.09045, 0.2052, 0.09045, 0.2052, 0.08973, 0.2052, 0.07888, 0.1653, 0.07944, 0.1568, 0.07944, 0.1568, 0.07888, 0.1653, 0.09414, 0.2089, 0.094, 0.2198, 0.09372, 0.2198, 0.09372, 0.2052, 0.09407, 0.2198, 0.09388, 0.2198, 0.094, 0.2198, 0.0942, 0.2198, 0.09388, 0.2198, 0.09372, 0.2198, 0.09372, 0.2198, 0.094, 0.2198, 0.09414, 0.2089, 0.09434, 0.2089, 0.0942, 0.2198, 0.094, 0.2198, 0.06922, 0.01434, 0.07619, 0.01434, 0.07594, 0.2407, 0.07245, 0.2407, 0.06922, 0.01434, 0.06634, 0.01434, 0.07101, 0.2407, 0.07245, 0.2407, 0.08316, 0.01434, 0.07619, 0.01434, 0.07594, 0.2407, 0.07942, 0.2407, 0.07619, 0.01434, 0.08316, 0.01434, 0.07942, 0.2407, 0.07594, 0.2407, 0.06634, 0.01434, 0.06922, 0.01434, 0.07245, 0.2407, 0.07101, 0.2407, 0.07619, 0.01434, 0.06922, 0.01434, 0.07245, 0.2407, 0.07594, 0.2407, 0.08604, 0.01434, 0.08316, 0.01434, 0.07942, 0.2407, 0.08086, 0.2407, 0.08316, 0.01434, 0.08604, 0.01434, 0.08086, 0.2407, 0.07942, 0.2407, 0.07101, 0.2407, 0.07245, 0.2407, 0.06291, 0.1148, 0.05792, 0.1148, 0.07594, 0.2407, 0.07245, 0.2407, 0.06291, 0.1148, 0.07496, 0.1148, 0.08086, 0.2407, 0.07942, 0.2407, 0.08701, 0.1148, 0.092, 0.1148, 0.07942, 0.2407, 0.08086, 0.2407, 0.092, 0.1148, 0.08701, 0.1148, 0.07245, 0.2407, 0.07594, 0.2407, 0.07496, 0.1148, 0.06291, 0.1148, 0.07245, 0.2407, 0.07101, 0.2407, 0.05792, 0.1148, 0.06291, 0.1148, 0.07942, 0.2407, 0.07594, 0.2407, 0.07496, 0.1148, 0.08701, 0.1148, 0.07594, 0.2407, 0.07942, 0.2407, 0.08701, 0.1148, 0.07496, 0.1148, 0.07496, 0.1148, 0.08701, 0.1148, 0.09454, 0.4026, 0.07619, 0.4026, 0.05792, 0.1148, 0.06291, 0.1148, 0.05784, 0.4026, 0.05024, 0.4026, 0.07496, 0.1148, 0.06291, 0.1148, 0.05784, 0.4026, 0.07619, 0.4026, 0.092, 0.1148, 0.08701, 0.1148, 0.09454, 0.4026, 0.1021, 0.4026, 0.08701, 0.1148, 0.092, 0.1148, 0.1021, 0.4026, 0.09454, 0.4026, 0.06291, 0.1148, 0.07496, 0.1148, 0.07619, 0.4026, 0.05784, 0.4026, 0.06291, 0.1148, 0.05792, 0.1148, 0.05024, 0.4026, 0.05784, 0.4026, 0.08701, 0.1148, 0.07496, 0.1148, 0.07619, 0.4026, 0.09454, 0.4026, 0.05784, 0.4026, 0.07619, 0.4026, 0.07619, 0.4026, 0.06083, 0.4026, 0.05784, 0.4026, 0.05024, 0.4026, 0.05447, 0.4026, 0.06083, 0.4026, 0.09454, 0.4026, 0.07619, 0.4026, 0.07619, 0.4026, 0.09155, 0.4026, 0.07619, 0.4026, 0.09454, 0.4026, 0.09155, 0.4026, 0.07619, 0.4026, 0.05024, 0.4026, 0.05784, 0.4026, 0.06083, 0.4026, 0.05447, 0.4026, 0.07619, 0.4026, 0.05784, 0.4026, 0.06083, 0.4026, 0.07619, 0.4026, 0.1021, 0.4026, 0.09454, 0.4026, 0.09155, 0.4026, 0.09791, 0.4026, 0.09454, 0.4026, 0.1021, 0.4026, 0.09791, 0.4026, 0.09155, 0.4026, 0.09791, 0.4026, 0.09155, 0.4026, 0.07251, 0.0657, 0.07665, 0.0657, 0.09155, 0.4026, 0.09791, 0.4026, 0.07665, 0.0657, 0.07251, 0.0657, 0.06083, 0.4026, 0.07619, 0.4026, 0.06252, 0.0657, 0.05252, 0.0657, 0.06083, 0.4026, 0.05447, 0.4026, 0.04838, 0.0657, 0.05252, 0.0657, 0.09155, 0.4026, 0.07619, 0.4026, 0.06252, 0.0657, 0.07251, 0.0657, 0.07619, 0.4026, 0.09155, 0.4026, 0.07251, 0.0657, 0.06252, 0.0657, 0.05447, 0.4026, 0.06083, 0.4026, 0.05252, 0.0657, 0.04838, 0.0657, 0.07619, 0.4026, 0.06083, 0.4026, 0.05252, 0.0657, 0.06252, 0.0657, 0.06252, 0.0657, 0.07251, 0.0657, 0.07979, 0.1278, 0.07619, 0.1278, 0.07979, 0.1278, 0.07619, 0.1278, 0.07619, 0.4714, 0.07819, 0.4714, 0.04838, 0.0657, 0.05252, 0.0657, 0.07259, 0.1278, 0.0711, 0.1278, 0.06252, 0.0657, 0.05252, 0.0657, 0.07259, 0.1278, 0.07619, 0.1278, 0.07665, 0.0657, 0.07251, 0.0657, 0.07979, 0.1278, 0.08128, 0.1278, 0.07251, 0.0657, 0.07665, 0.0657, 0.08128, 0.1278, 0.07979, 0.1278, 0.05252, 0.0657, 0.06252, 0.0657, 0.07619, 0.1278, 0.07259, 0.1278, 0.05252, 0.0657, 0.04838, 0.0657, 0.0711, 0.1278, 0.07259, 0.1278, 0.07251, 0.0657, 0.06252, 0.0657, 0.07619, 0.1278, 0.07979, 0.1278, 0.07619, 0.1278, 0.07979, 0.1278, 0.07819, 0.4714, 0.07619, 0.4714, 0.0711, 0.1278, 0.07259, 0.1278, 0.07419, 0.4714, 0.07337, 0.4714, 0.07619, 0.1278, 0.07259, 0.1278, 0.07419, 0.4714, 0.07619, 0.4714, 0.08128, 0.1278, 0.07979, 0.1278, 0.07819, 0.4714, 0.07901, 0.4714, 0.07979, 0.1278, 0.08128, 0.1278, 0.07901, 0.4714, 0.07819, 0.4714, 0.07259, 0.1278, 0.07619, 0.1278, 0.07619, 0.4714, 0.07419, 0.4714, 0.07259, 0.1278, 0.0711, 0.1278, 0.07337, 0.4714, 0.07419, 0.4714, 0.07819, 0.4714, 0.07901, 0.4714, 0.07619, 0.4748, 0.07419, 0.4714, 0.07619, 0.4714, 0.07619, 0.4748, 0.07419, 0.4714, 0.07337, 0.4714, 0.07619, 0.4748, 0.07819, 0.4714, 0.07619, 0.4714, 0.07619, 0.4748, 0.07619, 0.4714, 0.07819, 0.4714, 0.07619, 0.4748, 0.07337, 0.4714, 0.07419, 0.4714, 0.07619, 0.4748, 0.07619, 0.4714, 0.07419, 0.4714, 0.07619, 0.4748, 0.07901, 0.4714, 0.07819, 0.4714, 0.07619, 0.4748])
me_toonboat.use_remesh_preserve_volume = False
me_toonboat.use_remesh_preserve_attributes = False
me_toonboat.use_mirror_vertex_groups = False
me_toonboat.update()
arm_armature = bpy.data.armatures.new('Armature')  # bones are not reproduced

# ---- objects
ob_mast = bpy.data.objects.new('Mast', me_mast)
ob_armature = bpy.data.objects.new('Armature', arm_armature)
ob_sail = bpy.data.objects.new('Sail', me_sail)
ob_toonboat = bpy.data.objects.new('ToonBoat', me_toonboat)

# ---- transforms, parenting, visibility, modifiers, constraints
ob_mast.location = (0.0, 0.0, 0.0)
ob_mast.lineart.crease_threshold = 0.0
_m = ob_mast.modifiers.new('Mirror', 'MIRROR')
_m.use_clip = True
_m = ob_mast.modifiers.new('Auto Smooth', 'NODES')
_m.node_group = ng_auto_smooth
_gi = [s.identifier for s in ng_auto_smooth.interface.items_tree if s.item_type == 'SOCKET' and s.in_out == 'INPUT']
_m[_gi[1]] = 3.142  # Angle
ob_armature.location = (0.0, 0.0, 0.0)
ob_armature.show_in_front = True
ob_armature.lineart.crease_threshold = 0.0
ob_sail.parent = ob_armature
ob_sail.location = (0.0, 0.0, 3.518)
ob_sail.rotation_euler = (1.571, -0.0, 0.0)
ob_sail.scale = (1.526, 1.034, 1.293)
ob_sail.lineart.crease_threshold = 0.0
_vg = ob_sail.vertex_groups.new(name='Group')
_vg.add([0, 1, 2, 3, 35, 36, 37, 38], 1.0, 'REPLACE')
_vg = ob_sail.vertex_groups.new(name='UpperSail')
for _i, _w in zip([9, 10, 11, 12, 13, 14, 15, 16, 18, 19, 20, 21, 22, 24, 25, 27, 28, 30, 31, 33, 34, 44, 45, 46, 47, 48, 49, 50, 51, 53, 54, 55, 56, 57, 59, 60, 62, 63, 65, 66, 68, 69], [0.4393, 0.5, 0.5, 0.5, 0.4971, 0.5, 0.5, 0.1232, 0.5, 0.5072, 0.02949, 0.756, 0.75, 0.9035, 0.75, 0.8987, 0.7124, 0.8751, 0.75, 0.785, 0.75, 0.4393, 0.5, 0.5, 0.5, 0.4971, 0.5, 0.5, 0.1232, 0.5, 0.5072, 0.02949, 0.756, 0.75, 0.9035, 0.75, 0.8987, 0.7124, 0.8751, 0.75, 0.785, 0.75]): _vg.add([_i], _w, 'REPLACE')
_vg = ob_sail.vertex_groups.new(name='LowerSail')
for _i, _w in zip([0, 1, 4, 5, 6, 7, 8, 16, 17, 20, 23, 26, 29, 32, 35, 36, 39, 40, 41, 42, 43, 51, 52, 55, 58, 61, 64, 67], [0.1828, 0.1486, 0.1707, 0.3, 0.3, 0.3, 0.2093, 0.4069, 0.4317, 0.5393, 0.875, 0.875, 0.8812, 0.7093, 0.1828, 0.1486, 0.1707, 0.3, 0.3, 0.3, 0.2093, 0.4069, 0.4317, 0.5393, 0.875, 0.875, 0.8812, 0.7093]): _vg.add([_i], _w, 'REPLACE')
_m = ob_sail.modifiers.new('Armature', 'ARMATURE')
_m.object = ob_armature
ob_toonboat.location = (0.0, 0.0, 0.0)
ob_toonboat.lineart.crease_threshold = 0.0
_m = ob_toonboat.modifiers.new('Mirror', 'MIRROR')
_m.use_clip = True
_m = ob_toonboat.modifiers.new('Auto Smooth', 'NODES')
_m.node_group = ng_auto_smooth
_gi = [s.identifier for s in ng_auto_smooth.interface.items_tree if s.item_type == 'SOCKET' and s.in_out == 'INPUT']
_m[_gi[1]] = 3.142  # Angle

# ---- collection membership
col_collection_1.objects.link(ob_mast)
col_collection_1.objects.link(ob_armature)
col_collection_1.objects.link(ob_sail)
col_collection_1.objects.link(ob_toonboat)

# ---- scene / render settings (as saved in the file)
scene.frame_start = 1; scene.frame_end = 250; scene.frame_set(116)
scene.render.engine = 'BLENDER_EEVEE_NEXT'
scene.render.resolution_percentage = 50
scene.render.dither_intensity = 0.0
scene.cycles.use_denoising = False
scene.cycles.samples = 10
scene.cycles.sampling_pattern = 'TABULATED_SOBOL'
scene.cycles.light_sampling_threshold = 0.0
scene.cycles.use_adaptive_sampling = False
scene.cycles.use_light_tree = False
scene.cycles.blur_glossy = 0.0
scene.cycles.pixel_filter_type = 'GAUSSIAN'
scene.cycles.sample_clamp_indirect = 0.0
scene.view_settings.view_transform = 'Standard'
bpy.context.view_layer.update()

# ---- added for rendering (the .blend has no active camera and no usable light): camera, sun
cam_auto = bpy.data.cameras.new('AutoCamera')
cam_auto.lens = 50.0
cam_auto.sensor_width = 36.0
cam_auto.clip_end = 1000.0
ob_auto_camera = bpy.data.objects.new('AutoCamera', cam_auto)
scene.collection.objects.link(ob_auto_camera)
ob_auto_camera.location = (8.90742, -10.6534, 10.0238)
ob_auto_camera.rotation_euler = (1.09748, -7.21219e-08, 0.694738)
scene.camera = ob_auto_camera
light_auto_sun = bpy.data.lights.new('AutoSun', 'SUN')
light_auto_sun.energy = 3.0
light_auto_sun.angle = 0.0523599
ob_auto_sun = bpy.data.objects.new('AutoSun', light_auto_sun)
scene.collection.objects.link(ob_auto_sun)
ob_auto_sun.rotation_euler = (0.872665, 0.174533, 0.523599)
bpy.context.view_layer.update()
